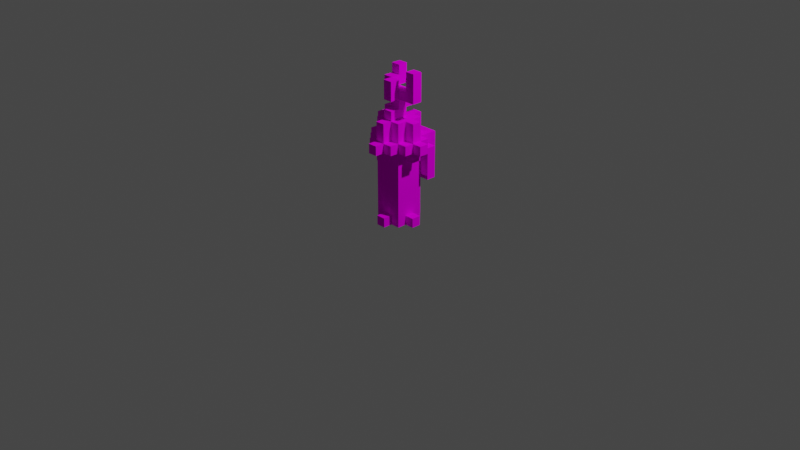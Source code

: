 # Source: Torch.blend  (saved by Blender 2.80.74; exported with 4.5.12 LTS)
import bpy
from mathutils import Matrix  # noqa: F401  (used for matrix-valued properties, if any)

bpy.ops.wm.read_factory_settings(use_empty=True)
scene = bpy.context.scene
scene.name = 'Scene'

# ---- collections
col_collection = bpy.data.collections.new('Collection'); scene.collection.children.link(col_collection)

# ---- images (referenced by path relative to the original .blend; pixels are not part of the script)
import os
ASSET_DIR = os.environ.get("B2B_ASSET_DIR", "")  # directory of the original .blend (textures are referenced by path, not embedded)
HERE = os.path.dirname(os.path.abspath(__file__))  # packed textures are extracted next to this script under _unpacked/

def load_image(name, relpath, width, height, colorspace="sRGB"):
    """Load a texture the original file referenced (path relative to the .blend, or extracted next to this script)."""
    p = next((c for c in (os.path.join(HERE, relpath), os.path.join(ASSET_DIR, relpath)) if relpath and os.path.exists(c)), "")
    if p:
        img = bpy.data.images.load(p, check_existing=True)
        img.name = name
    else:  # same state as the original file: an image datablock whose file is absent (Cycles renders it pink)
        img = bpy.data.images.new(name, width, height)
        img.source = "FILE"
        img.filepath = "//" + (relpath or name)
    img.colorspace_settings.name = colorspace
    return img
img_torch_png = load_image('Torch.png', 'Torch.png', 1024, 1024, 'sRGB')

# ---- materials (node trees are filled in below, after node groups)
mat_palette = bpy.data.materials.new('palette')
mat_palette.use_transparent_shadow = False
mat_palette.diffuse_color = (1.0, 1.0, 1.0, 1.0)
mat_palette.roughness = 1.0
mat_palette.specular_intensity = 0.0

# ---- material node trees
mat_palette.use_nodes = True; mat_palette.node_tree.nodes.clear()
_N = mat_palette.node_tree.nodes; _L = mat_palette.node_tree.links
n0 = _N.new('ShaderNodeOutputMaterial'); n0.name = 'Material Output'; n0.location = (300, 300)
n1 = _N.new('ShaderNodeBsdfPrincipled'); n1.name = 'Principled BSDF'; n1.location = (10, 300)
n1.distribution = 'GGX'
n1.subsurface_method = 'BURLEY'
n1.inputs[2].default_value = 1.0
n1.inputs[3].default_value = 1.45
n1.inputs[13].default_value = 0.0
n1.inputs[27].default_value = (0.0, 0.0, 0.0, 1.0)
n1.inputs[28].default_value = 1.0
n2 = _N.new('ShaderNodeTexImage'); n2.name = 'Image Texture'; n2.location = (-300, 600)
n2.image = img_torch_png
_L.new(n1.outputs[0], n0.inputs[0])
_L.new(n2.outputs[0], n1.inputs[0])
n0.is_active_output = True

# ---- world
world_world = bpy.data.worlds.new('World'); scene.world = world_world
world_world.use_nodes = True; world_world.node_tree.nodes.clear()
_N = world_world.node_tree.nodes; _L = world_world.node_tree.links
n0 = _N.new('ShaderNodeOutputWorld'); n0.name = 'World Output'; n0.location = (300, 300)
n1 = _N.new('ShaderNodeBackground'); n1.name = 'Background'; n1.location = (10, 300)
n1.inputs[0].default_value = (0.05088, 0.05088, 0.05088, 1.0)
_L.new(n1.outputs[0], n0.inputs[0])
n0.is_active_output = True
world_world.color = (0.05088, 0.05088, 0.05088)
world_world.use_sun_shadow = False
world_world.sun_shadow_jitter_overblur = 0.0

# ---- cameras
cam_camera = bpy.data.cameras.new('Camera')
cam_camera.clip_end = 100.0
cam_camera.ortho_scale = 7.314

# ---- lights
light_light = bpy.data.lights.new('Light', 'POINT')
light_light.transmission_factor = 0.0
light_light.energy = 1000.0
light_light.shadow_soft_size = 0.1
light_light.shadow_maximum_resolution = 0.006
light_light.use_absolute_resolution = True

# ---- meshes
me_torch = bpy.data.meshes.new('Torch')
me_torch.from_pydata([(0.5, 2.9, -0.8), (0.5, 2.8, -0.9), (0.5, 2.8, -0.8), (0.5, 2.9, -0.9), (0.6, 2.1, -0.8), (0.6, 2.0, -0.9), (0.6, 2.0, -0.8), (0.6, 2.1, -0.9), (0.6, 2.8, -0.8), (0.6, 2.7, -0.9), (0.6, 2.7, -0.8), (0.6, 2.8, -0.9), (0.6, 2.9, -0.7), (0.6, 2.8, -0.7), (0.6, 2.9, -0.8), (0.6, 2.9, -0.9), (0.6, 2.8, -1.0), (0.6, 2.9, -1.0), (0.6, 3.1, -0.8), (0.6, 3.1, -0.9), (0.7, 2.1, -0.8), (0.7, 2.0, -0.8), (0.7, 2.0, -0.7), (0.7, 2.1, -0.9), (0.7, 2.0, -1.0), (0.7, 2.0, -0.9), (0.7, 2.7, -0.8), (0.7, 2.7, -0.9), (0.7, 2.8, -0.7), (0.7, 2.8, -0.8), (0.7, 2.8, -0.9), (0.7, 2.8, -1.0), (0.7, 2.9, -0.6), (0.7, 2.8, -0.6), (0.7, 2.9, -0.7), (0.7, 2.9, -1.0), (0.7, 2.8, -1.1), (0.7, 2.9, -1.1), (0.7, 3.1, -0.7), (0.7, 2.9, -0.8), (0.7, 3.1, -0.8), (0.7, 3.1, -0.9), (0.7, 2.9, -0.9), (0.7, 3.1, -1.0), (0.7, 3.2, -0.8), (0.7, 3.2, -0.9), (0.7, 3.4, -0.8), (0.7, 3.3, -0.9), (0.7, 3.3, -0.8), (0.7, 3.4, -0.9), (0.7, 3.5, -0.8), (0.7, 3.4, -1.0), (0.7, 3.5, -0.9), (0.7, 3.6, -0.9), (0.7, 3.6, -1.0), (0.8, 2.1, -0.6), (0.8, 2.0, -0.7), (0.8, 2.0, -0.6), (0.8, 2.1, -0.7), (0.8, 2.1, -1.0), (0.8, 2.0, -1.1), (0.8, 2.0, -1.0), (0.8, 2.1, -1.1), (0.8, 2.7, -1.0), (0.8, 2.3, -1.1), (0.8, 2.3, -1.0), (0.8, 2.7, -1.1), (0.8, 2.8, -0.6), (0.8, 2.7, -0.7), (0.8, 2.7, -0.6), (0.8, 2.8, -0.7), (0.8, 2.8, -1.0), (0.8, 2.8, -1.1), (0.8, 2.9, -0.5), (0.8, 2.8, -0.5), (0.8, 2.9, -0.6), (0.8, 2.9, -1.1), (0.8, 2.8, -1.2), (0.8, 2.9, -1.2), (0.8, 3.1, -0.6), (0.8, 2.9, -0.7), (0.8, 3.1, -0.7), (0.8, 3.1, -1.0), (0.8, 2.9, -1.0), (0.8, 3.1, -1.1), (0.8, 3.2, -0.7), (0.8, 3.1, -0.8), (0.8, 3.2, -0.8), (0.8, 3.3, -0.8), (0.8, 3.2, -1.1), (0.8, 3.2, -0.9), (0.8, 3.3, -0.9), (0.8, 3.3, -1.0), (0.8, 3.4, -0.7), (0.8, 3.3, -0.7), (0.8, 3.4, -0.8), (0.8, 3.4, -1.0), (0.8, 3.4, -1.1), (0.8, 3.5, -0.7), (0.8, 3.5, -0.8), (0.8, 3.5, -1.0), (0.8, 3.5, -1.1), (0.9, 2.7, -1.1), (0.9, 2.4, -1.2), (0.9, 2.4, -1.1), (0.9, 2.8, -1.1), (0.9, 2.8, -1.2), (1.0, 3.6, -0.8), (1.0, 3.4, -0.9), (1.0, 3.4, -0.8), (1.0, 3.6, -0.9), (0.8, 3.4, -0.8), (0.8, 3.4, -0.9), (0.8, 3.5, -0.8), (0.8, 3.4, -1.0), (0.8, 3.5, -0.9), (0.8, 3.5, -1.0), (0.8, 3.6, -0.9), (0.8, 3.6, -1.0), (0.9, 2.0, -0.6), (0.9, 2.0, -0.7), (0.9, 2.1, -0.6), (0.9, 2.1, -0.7), (0.9, 2.0, -1.0), (0.9, 2.0, -1.1), (0.9, 2.1, -1.0), (0.9, 2.1, -1.1), (0.9, 2.3, -1.0), (0.9, 2.3, -1.1), (0.9, 2.4, -1.1), (0.9, 2.5, -1.0), (0.9, 2.5, -1.1), (0.9, 2.7, -0.6), (0.9, 2.7, -0.7), (0.9, 2.8, -0.6), (0.9, 2.8, -0.7), (0.9, 2.8, -0.5), (0.9, 2.9, -0.5), (0.9, 2.9, -0.6), (0.9, 2.9, -0.7), (0.9, 3.1, -0.6), (0.9, 3.1, -0.7), (0.9, 2.9, -1.0), (0.9, 2.9, -1.1), (0.9, 3.1, -1.0), (0.9, 3.1, -1.1), (0.9, 3.1, -0.8), (0.9, 3.1, -0.9), (0.9, 3.2, -0.7), (0.9, 3.2, -0.8), (0.9, 3.2, -0.9), (0.9, 3.2, -1.1), (0.9, 3.3, -0.8), (0.9, 3.3, -0.9), (0.9, 3.3, -1.0), (0.9, 3.3, -0.7), (0.9, 3.4, -0.7), (0.9, 3.4, -0.8), (0.9, 3.4, -1.0), (0.9, 3.4, -1.1), (0.9, 3.5, -0.7), (0.9, 3.5, -0.8), (0.9, 3.5, -1.0), (0.9, 3.5, -1.1), (1.0, 2.0, -0.7), (1.0, 2.0, -0.8), (1.0, 2.1, -0.8), (1.0, 2.0, -0.9), (1.0, 2.0, -1.0), (1.0, 2.1, -0.9), (1.0, 2.5, -1.0), (1.0, 2.4, -1.1), (1.0, 2.4, -1.2), (1.0, 2.5, -1.1), (1.0, 2.7, -0.8), (1.0, 2.7, -0.9), (1.0, 2.8, -0.7), (1.0, 2.8, -0.8), (1.0, 2.8, -0.9), (1.0, 2.8, -1.0), (1.0, 2.8, -1.1), (1.0, 2.8, -0.6), (1.0, 2.9, -0.6), (1.0, 2.9, -0.7), (1.0, 2.9, -1.0), (1.0, 2.9, -1.2), (1.0, 2.9, -0.8), (1.0, 3.1, -0.7), (1.0, 3.1, -0.8), (1.0, 2.9, -0.9), (1.0, 3.1, -0.9), (1.0, 3.1, -1.0), (1.1, 2.0, -0.8), (1.1, 2.0, -0.9), (1.1, 2.1, -0.8), (1.1, 2.1, -0.9), (1.1, 2.7, -0.8), (1.1, 2.7, -0.9), (1.1, 2.8, -0.8), (1.1, 2.8, -0.9), (1.1, 2.5, -1.0), (1.1, 2.5, -1.1), (1.1, 2.8, -1.0), (1.1, 2.8, -1.1), (1.1, 2.8, -0.7), (1.1, 2.9, -0.7), (1.1, 2.9, -0.8), (1.1, 2.9, -0.9), (1.1, 2.9, -1.0), (1.1, 3.1, -0.8), (1.1, 3.1, -0.9), (1.1, 3.3, -0.8), (1.1, 3.3, -0.9), (1.1, 3.6, -0.8), (1.1, 3.6, -0.9), (1.2, 2.8, -0.8), (1.2, 2.8, -0.9), (1.2, 2.9, -0.8), (1.2, 2.9, -0.9), (0.9, 2.8, -0.5), (0.8, 2.9, -0.5), (0.8, 2.8, -0.5), (0.9, 2.9, -0.5), (0.8, 2.8, -0.6), (0.7, 2.9, -0.6), (0.7, 2.8, -0.6), (0.8, 2.9, -0.6), (0.9, 2.0, -0.6), (0.8, 2.1, -0.6), (0.8, 2.0, -0.6), (0.9, 2.1, -0.6), (0.9, 2.7, -0.6), (0.8, 2.7, -0.6), (0.9, 2.8, -0.6), (0.9, 2.9, -0.6), (0.8, 3.1, -0.6), (0.9, 3.1, -0.6), (1.0, 2.8, -0.6), (1.0, 2.9, -0.6), (0.7, 2.8, -0.7), (0.6, 2.9, -0.7), (0.6, 2.8, -0.7), (0.7, 2.9, -0.7), (0.8, 2.0, -0.7), (0.7, 2.0, -0.7), (0.8, 2.1, -0.7), (0.8, 2.7, -0.7), (0.8, 2.8, -0.7), (0.8, 2.9, -0.7), (0.7, 3.1, -0.7), (0.8, 3.1, -0.7), (0.9, 2.1, -0.7), (0.9, 2.7, -0.7), (0.9, 3.1, -0.7), (0.8, 3.2, -0.7), (0.9, 3.2, -0.7), (0.9, 3.3, -0.7), (0.8, 3.4, -0.7), (0.8, 3.3, -0.7), (0.9, 3.4, -0.7), (0.8, 3.5, -0.7), (0.9, 3.5, -0.7), (1.0, 2.0, -0.7), (0.9, 2.8, -0.7), (0.9, 2.0, -0.7), (1.0, 2.8, -0.7), (1.0, 2.9, -0.7), (0.9, 2.9, -0.7), (1.0, 3.1, -0.7), (1.1, 2.8, -0.7), (1.1, 2.9, -0.7), (0.6, 2.8, -0.8), (0.5, 2.9, -0.8), (0.5, 2.8, -0.8), (0.6, 2.9, -0.8), (0.7, 2.0, -0.8), (0.6, 2.1, -0.8), (0.6, 2.0, -0.8), (0.7, 2.1, -0.8), (0.7, 2.7, -0.8), (0.6, 2.7, -0.8), (0.7, 2.8, -0.8), (0.7, 2.9, -0.8), (0.6, 3.1, -0.8), (0.7, 3.1, -0.8), (0.8, 3.1, -0.8), (0.7, 3.2, -0.8), (0.8, 3.2, -0.8), (0.8, 3.3, -0.8), (0.7, 3.4, -0.8), (0.7, 3.3, -0.8), (0.8, 3.4, -0.8), (0.7, 3.5, -0.8), (0.8, 3.5, -0.8), (0.9, 3.2, -0.8), (0.9, 3.3, -0.8), (1.0, 3.4, -0.8), (0.9, 3.4, -0.8), (1.1, 2.0, -0.8), (1.0, 2.1, -0.8), (1.0, 2.0, -0.8), (1.1, 2.1, -0.8), (1.1, 2.7, -0.8), (1.0, 2.8, -0.8), (1.0, 2.7, -0.8), (1.1, 2.8, -0.8), (1.1, 2.9, -0.8), (1.0, 3.1, -0.8), (1.0, 2.9, -0.8), (1.1, 3.1, -0.8), (1.1, 3.3, -0.8), (1.0, 3.6, -0.8), (1.1, 3.6, -0.8), (1.2, 2.8, -0.8), (1.2, 2.9, -0.8), (0.8, 3.5, -0.9), (0.7, 3.6, -0.9), (0.7, 3.5, -0.9), (0.8, 3.6, -0.9), (0.9, 3.3, -1.0), (0.8, 3.4, -1.0), (0.8, 3.3, -1.0), (0.9, 3.4, -1.0), (0.8, 3.5, -1.0), (0.9, 3.5, -1.0), (1.1, 2.5, -1.0), (1.0, 2.8, -1.0), (1.0, 2.5, -1.0), (1.1, 2.8, -1.0), (1.0, 2.4, -1.1), (0.9, 2.5, -1.1), (0.9, 2.4, -1.1), (1.0, 2.5, -1.1), (0.8, 3.4, -0.8), (0.8, 3.5, -0.8), (0.9, 3.4, -0.8), (0.9, 3.5, -0.8), (0.5, 2.8, -0.9), (0.5, 2.9, -0.9), (0.6, 2.8, -0.9), (0.6, 2.9, -0.9), (0.6, 2.0, -0.9), (0.6, 2.1, -0.9), (0.7, 2.0, -0.9), (0.7, 2.1, -0.9), (0.6, 2.7, -0.9), (0.7, 2.7, -0.9), (0.7, 2.8, -0.9), (0.6, 3.1, -0.9), (0.7, 2.9, -0.9), (0.7, 3.1, -0.9), (0.7, 3.2, -0.9), (0.8, 3.1, -0.9), (0.8, 3.2, -0.9), (0.7, 3.3, -0.9), (0.7, 3.4, -0.9), (0.8, 3.3, -0.9), (0.8, 3.4, -0.9), (0.9, 3.1, -0.9), (0.9, 3.2, -0.9), (0.9, 3.3, -0.9), (0.9, 3.4, -0.9), (1.0, 3.4, -0.9), (1.0, 2.0, -0.9), (1.0, 2.1, -0.9), (1.1, 2.0, -0.9), (1.1, 2.1, -0.9), (1.0, 2.7, -0.9), (1.0, 2.8, -0.9), (1.1, 2.7, -0.9), (1.1, 2.8, -0.9), (1.0, 2.9, -0.9), (1.0, 3.1, -0.9), (1.1, 2.9, -0.9), (1.1, 3.1, -0.9), (1.1, 3.3, -0.9), (1.0, 3.6, -0.9), (1.1, 3.6, -0.9), (1.2, 2.8, -0.9), (1.2, 2.9, -0.9), (0.6, 2.8, -1.0), (0.6, 2.9, -1.0), (0.7, 2.8, -1.0), (0.7, 2.9, -1.0), (0.7, 2.0, -1.0), (0.8, 2.0, -1.0), (0.8, 2.1, -1.0), (0.8, 2.3, -1.0), (0.8, 2.7, -1.0), (0.8, 2.8, -1.0), (0.7, 3.1, -1.0), (0.8, 2.9, -1.0), (0.8, 3.1, -1.0), (0.7, 3.4, -1.0), (0.7, 3.6, -1.0), (0.8, 3.4, -1.0), (0.8, 3.5, -1.0), (0.8, 3.6, -1.0), (0.9, 2.1, -1.0), (0.9, 2.3, -1.0), (0.9, 2.0, -1.0), (1.0, 2.0, -1.0), (0.9, 2.5, -1.0), (1.0, 2.5, -1.0), (0.9, 2.9, -1.0), (0.9, 3.1, -1.0), (1.0, 2.9, -1.0), (1.0, 3.1, -1.0), (1.0, 2.8, -1.0), (1.1, 2.8, -1.0), (1.1, 2.9, -1.0), (0.7, 2.8, -1.1), (0.7, 2.9, -1.1), (0.8, 2.8, -1.1), (0.8, 2.9, -1.1), (0.8, 2.0, -1.1), (0.8, 2.1, -1.1), (0.9, 2.0, -1.1), (0.9, 2.1, -1.1), (0.8, 2.3, -1.1), (0.8, 2.7, -1.1), (0.9, 2.3, -1.1), (0.9, 2.4, -1.1), (0.9, 2.7, -1.1), (0.9, 2.8, -1.1), (0.8, 3.1, -1.1), (0.9, 2.9, -1.1), (0.9, 3.1, -1.1), (0.8, 3.2, -1.1), (0.8, 3.4, -1.1), (0.9, 3.2, -1.1), (0.8, 3.5, -1.1), (0.9, 3.4, -1.1), (0.9, 3.5, -1.1), (1.0, 2.5, -1.1), (1.0, 2.8, -1.1), (1.1, 2.5, -1.1), (1.1, 2.8, -1.1), (0.8, 2.8, -1.2), (0.8, 2.9, -1.2), (0.9, 2.8, -1.2), (0.9, 2.9, -1.2), (0.9, 2.4, -1.2), (1.0, 2.4, -1.2), (1.0, 2.9, -1.2), (0.8, 2.0, -0.7), (0.9, 2.0, -0.6), (0.8, 2.0, -0.6), (0.9, 2.0, -0.7), (0.7, 2.0, -0.8), (0.7, 2.0, -0.7), (1.0, 2.0, -0.7), (1.0, 2.0, -0.8), (0.6, 2.0, -0.9), (0.6, 2.0, -0.8), (1.1, 2.0, -0.8), (0.7, 2.0, -0.9), (1.0, 2.0, -0.9), (1.1, 2.0, -0.9), (0.7, 2.0, -1.0), (0.8, 2.0, -1.0), (0.9, 2.0, -1.0), (1.0, 2.0, -1.0), (0.8, 2.0, -1.1), (0.9, 2.0, -1.1), (0.8, 2.3, -1.1), (0.9, 2.3, -1.0), (0.8, 2.3, -1.0), (0.9, 2.3, -1.1), (0.9, 2.4, -1.2), (1.0, 2.4, -1.1), (0.9, 2.4, -1.1), (1.0, 2.4, -1.2), (0.9, 2.5, -1.1), (1.0, 2.5, -1.0), (0.9, 2.5, -1.0), (1.1, 2.5, -1.0), (1.0, 2.5, -1.1), (1.1, 2.5, -1.1), (0.8, 2.7, -0.7), (0.9, 2.7, -0.6), (0.8, 2.7, -0.6), (0.9, 2.7, -0.7), (0.6, 2.7, -0.9), (0.7, 2.7, -0.8), (0.6, 2.7, -0.8), (0.7, 2.7, -0.9), (1.0, 2.7, -0.9), (1.1, 2.7, -0.8), (1.0, 2.7, -0.8), (1.1, 2.7, -0.9), (0.8, 2.8, -0.6), (0.9, 2.8, -0.5), (0.8, 2.8, -0.5), (0.9, 2.8, -0.6), (0.7, 2.8, -0.7), (0.7, 2.8, -0.6), (0.8, 2.8, -0.7), (0.9, 2.8, -0.7), (1.0, 2.8, -0.6), (1.0, 2.8, -0.7), (0.6, 2.8, -0.8), (0.6, 2.8, -0.7), (0.7, 2.8, -0.8), (1.0, 2.8, -0.8), (1.1, 2.8, -0.7), (1.1, 2.8, -0.8), (0.5, 2.8, -0.9), (0.5, 2.8, -0.8), (0.6, 2.8, -0.9), (1.1, 2.8, -0.9), (1.2, 2.8, -0.8), (1.2, 2.8, -0.9), (0.6, 2.8, -1.0), (0.7, 2.8, -0.9), (0.7, 2.8, -1.0), (1.0, 2.8, -1.0), (1.0, 2.8, -0.9), (1.1, 2.8, -1.0), (0.7, 2.8, -1.1), (0.8, 2.8, -1.0), (0.8, 2.8, -1.1), (0.8, 2.8, -1.2), (0.9, 2.8, -1.1), (0.9, 2.8, -1.2), (0.8, 3.2, -1.1), (0.9, 3.2, -0.9), (0.8, 3.2, -0.9), (0.9, 3.2, -1.1), (0.8, 3.3, -0.8), (0.9, 3.3, -0.7), (0.8, 3.3, -0.7), (0.9, 3.3, -0.8), (0.7, 3.3, -0.9), (0.7, 3.3, -0.8), (0.8, 3.3, -0.9), (0.9, 3.3, -0.9), (1.1, 3.3, -0.8), (1.1, 3.3, -0.9), (0.7, 3.4, -1.0), (0.8, 3.4, -0.9), (0.7, 3.4, -0.9), (0.8, 3.4, -1.0), (0.8, 2.1, -0.6), (0.9, 2.1, -0.6), (0.8, 2.1, -0.7), (0.9, 2.1, -0.7), (0.6, 2.1, -0.8), (0.7, 2.1, -0.8), (0.6, 2.1, -0.9), (0.7, 2.1, -0.9), (1.0, 2.1, -0.8), (1.1, 2.1, -0.8), (1.0, 2.1, -0.9), (1.1, 2.1, -0.9), (0.8, 2.1, -1.0), (0.9, 2.1, -1.0), (0.8, 2.1, -1.1), (0.9, 2.1, -1.1), (1.0, 2.8, -1.0), (1.1, 2.8, -1.0), (1.0, 2.8, -1.1), (1.1, 2.8, -1.1), (0.8, 2.9, -0.5), (0.9, 2.9, -0.5), (0.8, 2.9, -0.6), (0.9, 2.9, -0.6), (0.7, 2.9, -0.6), (0.7, 2.9, -0.7), (0.8, 2.9, -0.7), (1.0, 2.9, -0.6), (0.9, 2.9, -0.7), (1.0, 2.9, -0.7), (0.6, 2.9, -0.7), (0.6, 2.9, -0.8), (0.7, 2.9, -0.8), (1.1, 2.9, -0.7), (1.0, 2.9, -0.8), (1.1, 2.9, -0.8), (0.5, 2.9, -0.8), (0.5, 2.9, -0.9), (0.6, 2.9, -0.9), (1.2, 2.9, -0.8), (1.1, 2.9, -0.9), (1.2, 2.9, -0.9), (0.7, 2.9, -0.9), (0.6, 2.9, -1.0), (0.7, 2.9, -1.0), (1.0, 2.9, -0.9), (1.0, 2.9, -1.0), (1.1, 2.9, -1.0), (0.8, 2.9, -1.0), (0.7, 2.9, -1.1), (0.8, 2.9, -1.1), (0.9, 2.9, -1.0), (0.9, 2.9, -1.1), (0.8, 2.9, -1.2), (0.9, 2.9, -1.2), (1.0, 2.9, -1.2), (0.8, 3.1, -0.6), (0.9, 3.1, -0.6), (0.8, 3.1, -0.7), (0.9, 3.1, -0.7), (0.7, 3.1, -0.7), (0.7, 3.1, -0.8), (0.8, 3.1, -0.8), (1.0, 3.1, -0.7), (0.9, 3.1, -0.8), (1.0, 3.1, -0.8), (0.6, 3.1, -0.8), (0.6, 3.1, -0.9), (0.7, 3.1, -0.9), (0.9, 3.1, -0.9), (1.1, 3.1, -0.8), (1.0, 3.1, -0.9), (1.1, 3.1, -0.9), (0.8, 3.1, -0.9), (0.7, 3.1, -1.0), (0.8, 3.1, -1.0), (0.9, 3.1, -1.0), (1.0, 3.1, -1.0), (0.8, 3.1, -1.1), (0.9, 3.1, -1.1), (0.8, 3.2, -0.7), (0.9, 3.2, -0.7), (0.8, 3.2, -0.8), (0.9, 3.2, -0.8), (0.7, 3.2, -0.8), (0.7, 3.2, -0.9), (0.8, 3.2, -0.9), (0.8, 3.3, -0.9), (0.9, 3.3, -0.9), (0.8, 3.3, -1.0), (0.9, 3.3, -1.0), (0.8, 3.4, -0.8), (0.9, 3.4, -0.8), (0.8, 3.4, -0.9), (1.0, 3.4, -0.8), (0.9, 3.4, -0.9), (1.0, 3.4, -0.9), (0.8, 3.5, -0.7), (0.9, 3.5, -0.7), (0.8, 3.5, -0.8), (0.9, 3.5, -0.8), (0.7, 3.5, -0.8), (0.7, 3.5, -0.9), (0.8, 3.5, -0.9), (0.8, 3.5, -1.0), (0.9, 3.5, -1.0), (0.8, 3.5, -1.1), (0.9, 3.5, -1.1), (1.0, 3.6, -0.8), (1.1, 3.6, -0.8), (1.0, 3.6, -0.9), (1.1, 3.6, -0.9), (0.7, 3.6, -0.9), (0.8, 3.6, -0.9), (0.7, 3.6, -1.0), (0.8, 3.6, -1.0)], [], [(0, 1, 2), (3, 1, 0), (4, 5, 6), (7, 5, 4), (8, 9, 10), (11, 9, 8), (12, 8, 13), (14, 8, 12), (15, 16, 11), (17, 16, 15), (18, 15, 14), (19, 15, 18), (20, 21, 22), (23, 24, 25), (26, 20, 22), (26, 23, 20), (27, 24, 23), (27, 23, 26), (28, 26, 22), (29, 26, 28), (30, 24, 27), (31, 24, 30), (32, 28, 33), (34, 28, 32), (35, 36, 31), (37, 36, 35), (38, 39, 34), (40, 39, 38), (41, 35, 42), (43, 35, 41), (44, 41, 40), (45, 41, 44), (46, 47, 48), (49, 47, 46), (50, 49, 46), (50, 51, 49), (52, 51, 50), (53, 51, 52), (54, 51, 53), (55, 56, 57), (58, 56, 55), (59, 60, 61), (62, 60, 59), (63, 64, 65), (66, 64, 63), (67, 68, 69), (70, 68, 67), (71, 66, 63), (72, 66, 71), (73, 67, 74), (75, 67, 73), (76, 77, 72), (78, 77, 76), (79, 80, 75), (81, 80, 79), (82, 76, 83), (84, 76, 82), (85, 86, 81), (87, 86, 85), (88, 89, 90), (88, 90, 87), (91, 89, 88), (92, 89, 91), (93, 88, 94), (95, 88, 93), (96, 89, 92), (97, 89, 96), (98, 95, 93), (99, 95, 98), (100, 97, 96), (101, 97, 100), (102, 103, 104), (105, 103, 102), (106, 103, 105), (107, 108, 109), (110, 108, 107), (111, 112, 113), (112, 114, 113), (113, 114, 115), (115, 114, 116), (115, 116, 117), (117, 116, 118), (119, 120, 121), (121, 120, 122), (123, 124, 125), (125, 124, 126), (127, 128, 129), (127, 129, 130), (130, 129, 131), (132, 133, 134), (134, 133, 135), (136, 134, 137), (137, 134, 138), (138, 139, 140), (140, 139, 141), (142, 143, 144), (144, 143, 145), (146, 147, 148), (141, 146, 148), (148, 147, 149), (149, 147, 150), (150, 151, 152), (149, 150, 152), (152, 151, 153), (153, 151, 154), (155, 152, 156), (156, 152, 157), (154, 151, 158), (158, 151, 159), (156, 157, 160), (160, 157, 161), (158, 159, 162), (162, 159, 163), (164, 165, 166), (167, 168, 169), (169, 168, 170), (166, 169, 170), (171, 172, 173), (164, 166, 174), (166, 170, 174), (174, 170, 175), (164, 174, 176), (176, 174, 177), (175, 170, 178), (178, 170, 179), (173, 172, 180), (181, 176, 182), (182, 176, 183), (179, 180, 184), (180, 172, 185), (184, 180, 185), (183, 186, 187), (187, 186, 188), (189, 184, 190), (190, 184, 191), (192, 193, 194), (194, 193, 195), (196, 197, 198), (198, 197, 199), (200, 201, 202), (202, 201, 203), (204, 198, 205), (205, 198, 206), (199, 202, 207), (207, 202, 208), (206, 207, 209), (209, 207, 210), (211, 212, 213), (213, 212, 214), (215, 216, 217), (217, 216, 218), (219, 220, 221), (222, 220, 219), (223, 224, 225), (226, 224, 223), (227, 228, 229), (230, 228, 227), (231, 223, 232), (233, 223, 231), (234, 235, 226), (236, 235, 234), (237, 234, 233), (238, 234, 237), (239, 240, 241), (242, 240, 239), (243, 239, 244), (245, 239, 243), (246, 239, 245), (247, 239, 246), (248, 249, 242), (250, 249, 248), (251, 246, 245), (252, 246, 251), (253, 254, 250), (255, 254, 253), (256, 257, 258), (259, 260, 257), (259, 257, 256), (261, 260, 259), (262, 263, 252), (262, 251, 264), (262, 252, 251), (265, 263, 262), (266, 253, 267), (268, 253, 266), (269, 266, 265), (270, 266, 269), (271, 272, 273), (274, 272, 271), (275, 276, 277), (278, 276, 275), (279, 271, 280), (281, 271, 279), (282, 283, 274), (284, 283, 282), (285, 286, 284), (287, 286, 285), (288, 289, 290), (291, 292, 289), (291, 289, 288), (293, 292, 291), (294, 288, 287), (295, 288, 294), (296, 297, 295), (298, 299, 300), (301, 299, 298), (302, 303, 304), (305, 303, 302), (306, 307, 308), (309, 307, 306), (310, 296, 295), (310, 311, 296), (312, 311, 310), (313, 306, 305), (314, 306, 313), (315, 316, 317), (318, 316, 315), (319, 320, 321), (322, 323, 320), (322, 320, 319), (324, 323, 322), (325, 326, 327), (328, 326, 325), (329, 330, 331), (332, 330, 329), (333, 334, 335), (335, 334, 336), (337, 338, 339), (339, 338, 340), (341, 342, 343), (343, 342, 344), (345, 339, 346), (346, 339, 347), (340, 348, 349), (349, 348, 350), (350, 351, 352), (352, 351, 353), (354, 355, 356), (356, 355, 357), (352, 353, 358), (358, 353, 359), (356, 357, 360), (360, 357, 361), (360, 361, 362), (363, 364, 365), (365, 364, 366), (367, 368, 369), (369, 368, 370), (371, 372, 373), (373, 372, 374), (360, 362, 375), (362, 376, 375), (375, 376, 377), (370, 373, 378), (378, 373, 379), (380, 381, 382), (382, 381, 383), (384, 382, 385), (385, 382, 386), (386, 382, 387), (387, 382, 388), (388, 382, 389), (383, 390, 391), (391, 390, 392), (393, 394, 395), (395, 394, 396), (396, 394, 397), (386, 387, 398), (398, 387, 399), (400, 398, 401), (398, 399, 401), (399, 402, 401), (401, 402, 403), (404, 405, 406), (406, 405, 407), (408, 406, 409), (409, 406, 410), (411, 412, 413), (413, 412, 414), (415, 416, 417), (417, 416, 418), (419, 420, 421), (421, 420, 422), (420, 413, 423), (422, 420, 423), (423, 413, 424), (414, 425, 426), (426, 425, 427), (428, 429, 430), (429, 431, 432), (430, 429, 432), (432, 431, 433), (434, 435, 436), (436, 435, 437), (438, 439, 440), (440, 439, 441), (442, 440, 443), (440, 441, 443), (443, 441, 444), (445, 446, 447), (448, 446, 445), (449, 445, 450), (449, 451, 448), (449, 448, 445), (452, 451, 449), (453, 449, 454), (453, 455, 452), (453, 452, 449), (456, 455, 453), (457, 455, 456), (458, 455, 457), (459, 457, 456), (460, 457, 459), (461, 457, 460), (462, 457, 461), (463, 461, 460), (464, 461, 463), (465, 466, 467), (468, 466, 465), (469, 470, 471), (472, 470, 469), (473, 474, 475), (473, 476, 474), (477, 476, 473), (478, 476, 477), (479, 480, 481), (482, 480, 479), (483, 484, 485), (486, 484, 483), (487, 488, 489), (490, 488, 487), (491, 492, 493), (494, 492, 491), (495, 491, 496), (497, 491, 495), (498, 499, 494), (500, 499, 498), (501, 495, 502), (503, 495, 501), (504, 505, 500), (506, 505, 504), (507, 501, 508), (509, 501, 507), (510, 511, 506), (512, 511, 510), (513, 514, 509), (515, 514, 513), (516, 510, 517), (518, 510, 516), (519, 520, 515), (521, 520, 519), (522, 523, 521), (524, 523, 522), (525, 526, 527), (528, 526, 525), (529, 530, 531), (532, 530, 529), (533, 529, 534), (535, 529, 533), (536, 537, 532), (538, 537, 536), (539, 540, 541), (542, 540, 539), (543, 544, 545), (545, 544, 546), (547, 548, 549), (549, 548, 550), (551, 552, 553), (553, 552, 554), (555, 556, 557), (557, 556, 558), (559, 560, 561), (561, 560, 562), (563, 564, 565), (565, 564, 566), (567, 565, 568), (568, 565, 569), (566, 570, 571), (571, 570, 572), (573, 568, 574), (574, 568, 575), (572, 576, 577), (577, 576, 578), (579, 574, 580), (580, 574, 581), (578, 582, 583), (583, 582, 584), (581, 585, 586), (586, 585, 587), (588, 583, 589), (589, 583, 590), (587, 591, 592), (592, 591, 593), (594, 589, 595), (593, 595, 596), (595, 589, 597), (596, 595, 597), (597, 589, 598), (599, 600, 601), (601, 600, 602), (603, 601, 604), (604, 601, 605), (602, 606, 607), (607, 606, 608), (609, 604, 610), (610, 604, 611), (607, 608, 612), (608, 613, 614), (612, 608, 614), (614, 613, 615), (611, 616, 617), (616, 612, 618), (617, 616, 618), (612, 614, 619), (618, 612, 619), (619, 614, 620), (618, 619, 621), (621, 619, 622), (623, 624, 625), (625, 624, 626), (627, 625, 628), (628, 625, 629), (630, 631, 632), (632, 631, 633), (634, 635, 636), (635, 637, 638), (636, 635, 638), (638, 637, 639), (640, 641, 642), (642, 641, 643), (644, 642, 645), (645, 642, 646), (647, 648, 649), (649, 648, 650), (651, 652, 653), (653, 652, 654), (655, 656, 657), (657, 656, 658)])
me_torch.polygons.foreach_set('use_smooth', [True] * 438)
_uv = me_torch.uv_layers.new(name='UVMap')
_uv.uv.foreach_set('vector', [0.3965, 0.5, 0.3965, 0.5, 0.3965, 0.5, 0.3965, 0.5, 0.3965, 0.5, 0.3965, 0.5, 0.3965, 0.5, 0.3965, 0.5, 0.3965, 0.5, 0.3965, 0.5, 0.3965, 0.5, 0.3965, 0.5, 0.3965, 0.5, 0.3965, 0.5, 0.3965, 0.5, 0.3965, 0.5, 0.3965, 0.5, 0.3965, 0.5, 0.3965, 0.5, 0.3965, 0.5, 0.3965, 0.5, 0.3965, 0.5, 0.3965, 0.5, 0.3965, 0.5, 0.3965, 0.5, 0.3965, 0.5, 0.3965, 0.5, 0.3965, 0.5, 0.3965, 0.5, 0.3965, 0.5, 0.3965, 0.5, 0.3965, 0.5, 0.3965, 0.5, 0.3965, 0.5, 0.3965, 0.5, 0.3965, 0.5, 0.3965, 0.5, 0.3965, 0.5, 0.3965, 0.5, 0.3965, 0.5, 0.3965, 0.5, 0.3965, 0.5, 0.3965, 0.5, 0.3965, 0.5, 0.3965, 0.5, 0.3965, 0.5, 0.3965, 0.5, 0.3965, 0.5, 0.3965, 0.5, 0.3965, 0.5, 0.3965, 0.5, 0.3965, 0.5, 0.3965, 0.5, 0.3965, 0.5, 0.3965, 0.5, 0.3965, 0.5, 0.3965, 0.5, 0.3965, 0.5, 0.3965, 0.5, 0.3965, 0.5, 0.3965, 0.5, 0.3965, 0.5, 0.3965, 0.5, 0.3965, 0.5, 0.3965, 0.5, 0.3965, 0.5, 0.3965, 0.5, 0.3965, 0.5, 0.3965, 0.5, 0.3965, 0.5, 0.3965, 0.5, 0.3965, 0.5, 0.3965, 0.5, 0.3965, 0.5, 0.3965, 0.5, 0.3965, 0.5, 0.3965, 0.5, 0.3965, 0.5, 0.3965, 0.5, 0.3965, 0.5, 0.3965, 0.5, 0.3965, 0.5, 0.3965, 0.5, 0.3965, 0.5, 0.3965, 0.5, 0.3965, 0.5, 0.3965, 0.5, 0.3965, 0.5, 0.3965, 0.5, 0.3965, 0.5, 0.1621, 0.5, 0.1621, 0.5, 0.1621, 0.5, 0.1621, 0.5, 0.1621, 0.5, 0.1621, 0.5, 0.1621, 0.5, 0.1621, 0.5, 0.1621, 0.5, 0.1621, 0.5, 0.1621, 0.5, 0.1621, 0.5, 0.1699, 0.5, 0.1699, 0.5, 0.1699, 0.5, 0.1699, 0.5, 0.1699, 0.5, 0.1699, 0.5, 0.1699, 0.5, 0.1699, 0.5, 0.1699, 0.5, 0.1699, 0.5, 0.1699, 0.5, 0.1699, 0.5, 0.1699, 0.5, 0.1699, 0.5, 0.1699, 0.5, 0.3965, 0.5, 0.3965, 0.5, 0.3965, 0.5, 0.3965, 0.5, 0.3965, 0.5, 0.3965, 0.5, 0.3965, 0.5, 0.3965, 0.5, 0.3965, 0.5, 0.3965, 0.5, 0.3965, 0.5, 0.3965, 0.5, 0.166, 0.5, 0.166, 0.5, 0.166, 0.5, 0.166, 0.5, 0.166, 0.5, 0.166, 0.5, 0.3965, 0.5, 0.3965, 0.5, 0.3965, 0.5, 0.3965, 0.5, 0.3965, 0.5, 0.3965, 0.5, 0.3965, 0.5, 0.3965, 0.5, 0.3965, 0.5, 0.3965, 0.5, 0.3965, 0.5, 0.3965, 0.5, 0.3965, 0.5, 0.3965, 0.5, 0.3965, 0.5, 0.3965, 0.5, 0.3965, 0.5, 0.3965, 0.5, 0.3965, 0.5, 0.3965, 0.5, 0.3965, 0.5, 0.3965, 0.5, 0.3965, 0.5, 0.3965, 0.5, 0.3965, 0.5, 0.3965, 0.5, 0.3965, 0.5, 0.3965, 0.5, 0.3965, 0.5, 0.3965, 0.5, 0.166, 0.5, 0.166, 0.5, 0.166, 0.5, 0.166, 0.5, 0.166, 0.5, 0.166, 0.5, 0.1621, 0.5, 0.1621, 0.5, 0.1621, 0.5, 0.1621, 0.5, 0.1621, 0.5, 0.1621, 0.5, 0.1621, 0.5, 0.1621, 0.5, 0.1621, 0.5, 0.1621, 0.5, 0.1621, 0.5, 0.1621, 0.5, 0.1621, 0.5, 0.1621, 0.5, 0.1621, 0.5, 0.1621, 0.5, 0.1621, 0.5, 0.1621, 0.5, 0.1621, 0.5, 0.1621, 0.5, 0.1621, 0.5, 0.1621, 0.5, 0.1621, 0.5, 0.1621, 0.5, 0.1621, 0.5, 0.1621, 0.5, 0.1621, 0.5, 0.1621, 0.5, 0.1621, 0.5, 0.1621, 0.5, 0.1699, 0.5, 0.1699, 0.5, 0.1699, 0.5, 0.1699, 0.5, 0.1699, 0.5, 0.1699, 0.5, 0.1699, 0.5, 0.1699, 0.5, 0.1699, 0.5, 0.1699, 0.5, 0.1699, 0.5, 0.1699, 0.5, 0.166, 0.5, 0.166, 0.5, 0.166, 0.5, 0.166, 0.5, 0.166, 0.5, 0.166, 0.5, 0.166, 0.5, 0.166, 0.5, 0.166, 0.5, 0.1699, 0.5, 0.1699, 0.5, 0.1699, 0.5, 0.1699, 0.5, 0.1699, 0.5, 0.1699, 0.5, 0.1699, 0.5, 0.1699, 0.5, 0.1699, 0.5, 0.1699, 0.5, 0.1699, 0.5, 0.1699, 0.5, 0.1699, 0.5, 0.1699, 0.5, 0.1699, 0.5, 0.1699, 0.5, 0.1699, 0.5, 0.1699, 0.5, 0.1699, 0.5, 0.1699, 0.5, 0.1699, 0.5, 0.1699, 0.5, 0.1699, 0.5, 0.1699, 0.5, 0.3965, 0.5, 0.3965, 0.5, 0.3965, 0.5, 0.3965, 0.5, 0.3965, 0.5, 0.3965, 0.5, 0.3965, 0.5, 0.3965, 0.5, 0.3965, 0.5, 0.3965, 0.5, 0.3965, 0.5, 0.3965, 0.5, 0.166, 0.5, 0.166, 0.5, 0.166, 0.5, 0.166, 0.5, 0.166, 0.5, 0.166, 0.5, 0.166, 0.5, 0.166, 0.5, 0.166, 0.5, 0.3965, 0.5, 0.3965, 0.5, 0.3965, 0.5, 0.3965, 0.5, 0.3965, 0.5, 0.3965, 0.5, 0.3965, 0.5, 0.3965, 0.5, 0.3965, 0.5, 0.3965, 0.5, 0.3965, 0.5, 0.3965, 0.5, 0.3965, 0.5, 0.3965, 0.5, 0.3965, 0.5, 0.3965, 0.5, 0.3965, 0.5, 0.3965, 0.5, 0.166, 0.5, 0.166, 0.5, 0.166, 0.5, 0.166, 0.5, 0.166, 0.5, 0.166, 0.5, 0.1621, 0.5, 0.1621, 0.5, 0.1621, 0.5, 0.1621, 0.5, 0.1621, 0.5, 0.1621, 0.5, 0.1621, 0.5, 0.1621, 0.5, 0.1621, 0.5, 0.1621, 0.5, 0.1621, 0.5, 0.1621, 0.5, 0.1621, 0.5, 0.1621, 0.5, 0.1621, 0.5, 0.1621, 0.5, 0.1621, 0.5, 0.1621, 0.5, 0.1621, 0.5, 0.1621, 0.5, 0.1621, 0.5, 0.1621, 0.5, 0.1621, 0.5, 0.1621, 0.5, 0.1621, 0.5, 0.1621, 0.5, 0.1621, 0.5, 0.1621, 0.5, 0.1621, 0.5, 0.1621, 0.5, 0.1621, 0.5, 0.1621, 0.5, 0.1621, 0.5, 0.1621, 0.5, 0.1621, 0.5, 0.1621, 0.5, 0.1699, 0.5, 0.1699, 0.5, 0.1699, 0.5, 0.1699, 0.5, 0.1699, 0.5, 0.1699, 0.5, 0.1699, 0.5, 0.1699, 0.5, 0.1699, 0.5, 0.1699, 0.5, 0.1699, 0.5, 0.1699, 0.5, 0.3965, 0.5, 0.3965, 0.5, 0.3965, 0.5, 0.3965, 0.5, 0.3965, 0.5, 0.3965, 0.5, 0.3965, 0.5, 0.3965, 0.5, 0.3965, 0.5, 0.3965, 0.5, 0.3965, 0.5, 0.3965, 0.5, 0.166, 0.5, 0.166, 0.5, 0.166, 0.5, 0.3965, 0.5, 0.3965, 0.5, 0.3965, 0.5, 0.3965, 0.5, 0.3965, 0.5, 0.3965, 0.5, 0.3965, 0.5, 0.3965, 0.5, 0.3965, 0.5, 0.3965, 0.5, 0.3965, 0.5, 0.3965, 0.5, 0.3965, 0.5, 0.3965, 0.5, 0.3965, 0.5, 0.3965, 0.5, 0.3965, 0.5, 0.3965, 0.5, 0.3965, 0.5, 0.3965, 0.5, 0.3965, 0.5, 0.166, 0.5, 0.166, 0.5, 0.166, 0.5, 0.3965, 0.5, 0.3965, 0.5, 0.3965, 0.5, 0.3965, 0.5, 0.3965, 0.5, 0.3965, 0.5, 0.166, 0.5, 0.166, 0.5, 0.166, 0.5, 0.166, 0.5, 0.166, 0.5, 0.166, 0.5, 0.166, 0.5, 0.166, 0.5, 0.166, 0.5, 0.3965, 0.5, 0.3965, 0.5, 0.3965, 0.5, 0.3965, 0.5, 0.3965, 0.5, 0.3965, 0.5, 0.166, 0.5, 0.166, 0.5, 0.166, 0.5, 0.166, 0.5, 0.166, 0.5, 0.166, 0.5, 0.3965, 0.5, 0.3965, 0.5, 0.3965, 0.5, 0.3965, 0.5, 0.3965, 0.5, 0.3965, 0.5, 0.3965, 0.5, 0.3965, 0.5, 0.3965, 0.5, 0.3965, 0.5, 0.3965, 0.5, 0.3965, 0.5, 0.166, 0.5, 0.166, 0.5, 0.166, 0.5, 0.166, 0.5, 0.166, 0.5, 0.166, 0.5, 0.3965, 0.5, 0.3965, 0.5, 0.3965, 0.5, 0.3965, 0.5, 0.3965, 0.5, 0.3965, 0.5, 0.166, 0.5, 0.166, 0.5, 0.166, 0.5, 0.166, 0.5, 0.166, 0.5, 0.166, 0.5, 0.166, 0.5, 0.166, 0.5, 0.166, 0.5, 0.166, 0.5, 0.166, 0.5, 0.166, 0.5, 0.1699, 0.5, 0.1699, 0.5, 0.1699, 0.5, 0.1699, 0.5, 0.1699, 0.5, 0.1699, 0.5, 0.3965, 0.5, 0.3965, 0.5, 0.3965, 0.5, 0.3965, 0.5, 0.3965, 0.5, 0.3965, 0.5, 0.3965, 0.5, 0.3965, 0.5, 0.3965, 0.5, 0.3965, 0.5, 0.3965, 0.5, 0.3965, 0.5, 0.3965, 0.5, 0.3965, 0.5, 0.3965, 0.5, 0.3965, 0.5, 0.3965, 0.5, 0.3965, 0.5, 0.3965, 0.5, 0.3965, 0.5, 0.3965, 0.5, 0.3965, 0.5, 0.3965, 0.5, 0.3965, 0.5, 0.3965, 0.5, 0.3965, 0.5, 0.3965, 0.5, 0.3965, 0.5, 0.3965, 0.5, 0.3965, 0.5, 0.3965, 0.5, 0.3965, 0.5, 0.3965, 0.5, 0.3965, 0.5, 0.3965, 0.5, 0.3965, 0.5, 0.3965, 0.5, 0.3965, 0.5, 0.3965, 0.5, 0.3965, 0.5, 0.3965, 0.5, 0.3965, 0.5, 0.3965, 0.5, 0.3965, 0.5, 0.3965, 0.5, 0.3965, 0.5, 0.3965, 0.5, 0.3965, 0.5, 0.3965, 0.5, 0.3965, 0.5, 0.3965, 0.5, 0.3965, 0.5, 0.3965, 0.5, 0.3965, 0.5, 0.3965, 0.5, 0.3965, 0.5, 0.3965, 0.5, 0.3965, 0.5, 0.3965, 0.5, 0.3965, 0.5, 0.3965, 0.5, 0.3965, 0.5, 0.3965, 0.5, 0.3965, 0.5, 0.3965, 0.5, 0.3965, 0.5, 0.3965, 0.5, 0.3965, 0.5, 0.3965, 0.5, 0.3965, 0.5, 0.3965, 0.5, 0.3965, 0.5, 0.1621, 0.5, 0.1621, 0.5, 0.1621, 0.5, 0.1621, 0.5, 0.1621, 0.5, 0.1621, 0.5, 0.1621, 0.5, 0.1621, 0.5, 0.1621, 0.5, 0.1699, 0.5, 0.1699, 0.5, 0.1699, 0.5, 0.1621, 0.5, 0.1621, 0.5, 0.1621, 0.5, 0.1699, 0.5, 0.1699, 0.5, 0.1699, 0.5, 0.3965, 0.5, 0.3965, 0.5, 0.3965, 0.5, 0.3965, 0.5, 0.3965, 0.5, 0.3965, 0.5, 0.3965, 0.5, 0.3965, 0.5, 0.3965, 0.5, 0.3965, 0.5, 0.3965, 0.5, 0.3965, 0.5, 0.3965, 0.5, 0.3965, 0.5, 0.3965, 0.5, 0.3965, 0.5, 0.3965, 0.5, 0.3965, 0.5, 0.3965, 0.5, 0.3965, 0.5, 0.3965, 0.5, 0.3965, 0.5, 0.3965, 0.5, 0.3965, 0.5, 0.3965, 0.5, 0.3965, 0.5, 0.3965, 0.5, 0.3965, 0.5, 0.3965, 0.5, 0.3965, 0.5, 0.3965, 0.5, 0.3965, 0.5, 0.3965, 0.5, 0.3965, 0.5, 0.3965, 0.5, 0.3965, 0.5, 0.3965, 0.5, 0.3965, 0.5, 0.3965, 0.5, 0.3965, 0.5, 0.3965, 0.5, 0.3965, 0.5, 0.3965, 0.5, 0.3965, 0.5, 0.3965, 0.5, 0.3965, 0.5, 0.3965, 0.5, 0.3965, 0.5, 0.1621, 0.5, 0.1621, 0.5, 0.1621, 0.5, 0.1621, 0.5, 0.1621, 0.5, 0.1621, 0.5, 0.1621, 0.5, 0.1621, 0.5, 0.1621, 0.5, 0.1699, 0.5, 0.1699, 0.5, 0.1699, 0.5, 0.1621, 0.5, 0.1621, 0.5, 0.1621, 0.5, 0.1699, 0.5, 0.1699, 0.5, 0.1699, 0.5, 0.1621, 0.5, 0.1621, 0.5, 0.1621, 0.5, 0.1621, 0.5, 0.1621, 0.5, 0.1621, 0.5, 0.1699, 0.5, 0.1699, 0.5, 0.1699, 0.5, 0.3965, 0.5, 0.3965, 0.5, 0.3965, 0.5, 0.3965, 0.5, 0.3965, 0.5, 0.3965, 0.5, 0.3965, 0.5, 0.3965, 0.5, 0.3965, 0.5, 0.3965, 0.5, 0.3965, 0.5, 0.3965, 0.5, 0.166, 0.5, 0.166, 0.5, 0.166, 0.5, 0.166, 0.5, 0.166, 0.5, 0.166, 0.5, 0.1699, 0.5, 0.1699, 0.5, 0.1699, 0.5, 0.1699, 0.5, 0.1699, 0.5, 0.1699, 0.5, 0.1699, 0.5, 0.1699, 0.5, 0.1699, 0.5, 0.3965, 0.5, 0.3965, 0.5, 0.3965, 0.5, 0.3965, 0.5, 0.3965, 0.5, 0.3965, 0.5, 0.1699, 0.5, 0.1699, 0.5, 0.1699, 0.5, 0.1699, 0.5, 0.1699, 0.5, 0.1699, 0.5, 0.1621, 0.5, 0.1621, 0.5, 0.1621, 0.5, 0.1699, 0.5, 0.1699, 0.5, 0.1699, 0.5, 0.1621, 0.5, 0.1621, 0.5, 0.1621, 0.5, 0.1699, 0.5, 0.1699, 0.5, 0.1699, 0.5, 0.166, 0.5, 0.166, 0.5, 0.166, 0.5, 0.166, 0.5, 0.166, 0.5, 0.166, 0.5, 0.166, 0.5, 0.166, 0.5, 0.166, 0.5, 0.166, 0.5, 0.166, 0.5, 0.166, 0.5, 0.1699, 0.5, 0.1699, 0.5, 0.1699, 0.5, 0.1699, 0.5, 0.1699, 0.5, 0.1699, 0.5, 0.3965, 0.5, 0.3965, 0.5, 0.3965, 0.5, 0.3965, 0.5, 0.3965, 0.5, 0.3965, 0.5, 0.3965, 0.5, 0.3965, 0.5, 0.3965, 0.5, 0.3965, 0.5, 0.3965, 0.5, 0.3965, 0.5, 0.3965, 0.5, 0.3965, 0.5, 0.3965, 0.5, 0.3965, 0.5, 0.3965, 0.5, 0.3965, 0.5, 0.3965, 0.5, 0.3965, 0.5, 0.3965, 0.5, 0.3965, 0.5, 0.3965, 0.5, 0.3965, 0.5, 0.1621, 0.5, 0.1621, 0.5, 0.1621, 0.5, 0.1621, 0.5, 0.1621, 0.5, 0.1621, 0.5, 0.1621, 0.5, 0.1621, 0.5, 0.1621, 0.5, 0.1621, 0.5, 0.1621, 0.5, 0.1621, 0.5, 0.1621, 0.5, 0.1621, 0.5, 0.1621, 0.5, 0.1621, 0.5, 0.1621, 0.5, 0.1621, 0.5, 0.1621, 0.5, 0.1621, 0.5, 0.1621, 0.5, 0.1621, 0.5, 0.1621, 0.5, 0.1621, 0.5, 0.1699, 0.5, 0.1699, 0.5, 0.1699, 0.5, 0.3965, 0.5, 0.3965, 0.5, 0.3965, 0.5, 0.3965, 0.5, 0.3965, 0.5, 0.3965, 0.5, 0.3965, 0.5, 0.3965, 0.5, 0.3965, 0.5, 0.3965, 0.5, 0.3965, 0.5, 0.3965, 0.5, 0.166, 0.5, 0.166, 0.5, 0.166, 0.5, 0.166, 0.5, 0.166, 0.5, 0.166, 0.5, 0.1699, 0.5, 0.1699, 0.5, 0.1699, 0.5, 0.1699, 0.5, 0.1699, 0.5, 0.1699, 0.5, 0.1699, 0.5, 0.1699, 0.5, 0.1699, 0.5, 0.3965, 0.5, 0.3965, 0.5, 0.3965, 0.5, 0.3965, 0.5, 0.3965, 0.5, 0.3965, 0.5, 0.3965, 0.5, 0.3965, 0.5, 0.3965, 0.5, 0.3965, 0.5, 0.3965, 0.5, 0.3965, 0.5, 0.3965, 0.5, 0.3965, 0.5, 0.3965, 0.5, 0.3965, 0.5, 0.3965, 0.5, 0.3965, 0.5, 0.3965, 0.5, 0.3965, 0.5, 0.3965, 0.5, 0.3965, 0.5, 0.3965, 0.5, 0.3965, 0.5, 0.3965, 0.5, 0.3965, 0.5, 0.3965, 0.5, 0.3965, 0.5, 0.3965, 0.5, 0.3965, 0.5, 0.3965, 0.5, 0.3965, 0.5, 0.3965, 0.5, 0.1699, 0.5, 0.1699, 0.5, 0.1699, 0.5, 0.1699, 0.5, 0.1699, 0.5, 0.1699, 0.5, 0.1699, 0.5, 0.1699, 0.5, 0.1699, 0.5, 0.3965, 0.5, 0.3965, 0.5, 0.3965, 0.5, 0.3965, 0.5, 0.3965, 0.5, 0.3965, 0.5, 0.3965, 0.5, 0.3965, 0.5, 0.3965, 0.5, 0.3965, 0.5, 0.3965, 0.5, 0.3965, 0.5, 0.3965, 0.5, 0.3965, 0.5, 0.3965, 0.5, 0.3965, 0.5, 0.3965, 0.5, 0.3965, 0.5, 0.166, 0.5, 0.166, 0.5, 0.166, 0.5, 0.166, 0.5, 0.166, 0.5, 0.166, 0.5, 0.166, 0.5, 0.166, 0.5, 0.166, 0.5, 0.166, 0.5, 0.166, 0.5, 0.166, 0.5, 0.3965, 0.5, 0.3965, 0.5, 0.3965, 0.5, 0.3965, 0.5, 0.3965, 0.5, 0.3965, 0.5, 0.3965, 0.5, 0.3965, 0.5, 0.3965, 0.5, 0.3965, 0.5, 0.3965, 0.5, 0.3965, 0.5, 0.166, 0.5, 0.166, 0.5, 0.166, 0.5, 0.166, 0.5, 0.166, 0.5, 0.166, 0.5, 0.3965, 0.5, 0.3965, 0.5, 0.3965, 0.5, 0.166, 0.5, 0.166, 0.5, 0.166, 0.5, 0.3965, 0.5, 0.3965, 0.5, 0.3965, 0.5, 0.166, 0.5, 0.166, 0.5, 0.166, 0.5, 0.166, 0.5, 0.166, 0.5, 0.166, 0.5, 0.1621, 0.5, 0.1621, 0.5, 0.1621, 0.5, 0.1699, 0.5, 0.1699, 0.5, 0.1699, 0.5, 0.1621, 0.5, 0.1621, 0.5, 0.1621, 0.5, 0.1699, 0.5, 0.1699, 0.5, 0.1699, 0.5, 0.166, 0.5, 0.166, 0.5, 0.166, 0.5, 0.166, 0.5, 0.166, 0.5, 0.166, 0.5, 0.3965, 0.5, 0.3965, 0.5, 0.3965, 0.5, 0.3965, 0.5, 0.3965, 0.5, 0.3965, 0.5, 0.166, 0.5, 0.166, 0.5, 0.166, 0.5, 0.166, 0.5, 0.166, 0.5, 0.166, 0.5, 0.166, 0.5, 0.166, 0.5, 0.166, 0.5, 0.3965, 0.5, 0.3965, 0.5, 0.3965, 0.5, 0.3965, 0.5, 0.3965, 0.5, 0.3965, 0.5, 0.3965, 0.5, 0.3965, 0.5, 0.3965, 0.5, 0.3965, 0.5, 0.3965, 0.5, 0.3965, 0.5, 0.3965, 0.5, 0.3965, 0.5, 0.3965, 0.5, 0.3965, 0.5, 0.3965, 0.5, 0.3965, 0.5, 0.3965, 0.5, 0.3965, 0.5, 0.3965, 0.5, 0.3965, 0.5, 0.3965, 0.5, 0.3965, 0.5, 0.3965, 0.5, 0.3965, 0.5, 0.3965, 0.5, 0.3965, 0.5, 0.3965, 0.5, 0.3965, 0.5, 0.3965, 0.5, 0.3965, 0.5, 0.3965, 0.5, 0.3965, 0.5, 0.3965, 0.5, 0.3965, 0.5, 0.3965, 0.5, 0.3965, 0.5, 0.3965, 0.5, 0.3965, 0.5, 0.3965, 0.5, 0.3965, 0.5, 0.3965, 0.5, 0.3965, 0.5, 0.3965, 0.5, 0.3965, 0.5, 0.3965, 0.5, 0.3965, 0.5, 0.3965, 0.5, 0.3965, 0.5, 0.3965, 0.5, 0.3965, 0.5, 0.3965, 0.5, 0.3965, 0.5, 0.166, 0.5, 0.166, 0.5, 0.166, 0.5, 0.166, 0.5, 0.166, 0.5, 0.166, 0.5, 0.166, 0.5, 0.166, 0.5, 0.166, 0.5, 0.166, 0.5, 0.166, 0.5, 0.166, 0.5, 0.166, 0.5, 0.166, 0.5, 0.166, 0.5, 0.166, 0.5, 0.166, 0.5, 0.166, 0.5, 0.166, 0.5, 0.166, 0.5, 0.166, 0.5, 0.166, 0.5, 0.166, 0.5, 0.166, 0.5, 0.3965, 0.5, 0.3965, 0.5, 0.3965, 0.5, 0.3965, 0.5, 0.3965, 0.5, 0.3965, 0.5, 0.3965, 0.5, 0.3965, 0.5, 0.3965, 0.5, 0.3965, 0.5, 0.3965, 0.5, 0.3965, 0.5, 0.3965, 0.5, 0.3965, 0.5, 0.3965, 0.5, 0.3965, 0.5, 0.3965, 0.5, 0.3965, 0.5, 0.3965, 0.5, 0.3965, 0.5, 0.3965, 0.5, 0.3965, 0.5, 0.3965, 0.5, 0.3965, 0.5, 0.3965, 0.5, 0.3965, 0.5, 0.3965, 0.5, 0.3965, 0.5, 0.3965, 0.5, 0.3965, 0.5, 0.3965, 0.5, 0.3965, 0.5, 0.3965, 0.5, 0.3965, 0.5, 0.3965, 0.5, 0.3965, 0.5, 0.3965, 0.5, 0.3965, 0.5, 0.3965, 0.5, 0.3965, 0.5, 0.3965, 0.5, 0.3965, 0.5, 0.3965, 0.5, 0.3965, 0.5, 0.3965, 0.5, 0.3965, 0.5, 0.3965, 0.5, 0.3965, 0.5, 0.3965, 0.5, 0.3965, 0.5, 0.3965, 0.5, 0.3965, 0.5, 0.3965, 0.5, 0.3965, 0.5, 0.3965, 0.5, 0.3965, 0.5, 0.3965, 0.5, 0.3965, 0.5, 0.3965, 0.5, 0.3965, 0.5, 0.3965, 0.5, 0.3965, 0.5, 0.3965, 0.5, 0.3965, 0.5, 0.3965, 0.5, 0.3965, 0.5, 0.166, 0.5, 0.166, 0.5, 0.166, 0.5, 0.166, 0.5, 0.166, 0.5, 0.166, 0.5, 0.3965, 0.5, 0.3965, 0.5, 0.3965, 0.5, 0.3965, 0.5, 0.3965, 0.5, 0.3965, 0.5, 0.3965, 0.5, 0.3965, 0.5, 0.3965, 0.5, 0.3965, 0.5, 0.3965, 0.5, 0.3965, 0.5, 0.1621, 0.5, 0.1621, 0.5, 0.1621, 0.5, 0.1621, 0.5, 0.1621, 0.5, 0.1621, 0.5, 0.1621, 0.5, 0.1621, 0.5, 0.1621, 0.5, 0.1621, 0.5, 0.1621, 0.5, 0.1621, 0.5, 0.1621, 0.5, 0.1621, 0.5, 0.1621, 0.5, 0.1621, 0.5, 0.1621, 0.5, 0.1621, 0.5, 0.1699, 0.5, 0.1699, 0.5, 0.1699, 0.5, 0.1699, 0.5, 0.1699, 0.5, 0.1699, 0.5, 0.1699, 0.5, 0.1699, 0.5, 0.1699, 0.5, 0.1699, 0.5, 0.1699, 0.5, 0.1699, 0.5, 0.3965, 0.5, 0.3965, 0.5, 0.3965, 0.5, 0.3965, 0.5, 0.3965, 0.5, 0.3965, 0.5, 0.3965, 0.5, 0.3965, 0.5, 0.3965, 0.5, 0.3965, 0.5, 0.3965, 0.5, 0.3965, 0.5, 0.3965, 0.5, 0.3965, 0.5, 0.3965, 0.5, 0.3965, 0.5, 0.3965, 0.5, 0.3965, 0.5, 0.3965, 0.5, 0.3965, 0.5, 0.3965, 0.5, 0.3965, 0.5, 0.3965, 0.5, 0.3965, 0.5, 0.166, 0.5, 0.166, 0.5, 0.166, 0.5, 0.166, 0.5, 0.166, 0.5, 0.166, 0.5, 0.3965, 0.5, 0.3965, 0.5, 0.3965, 0.5, 0.3965, 0.5, 0.3965, 0.5, 0.3965, 0.5, 0.3965, 0.5, 0.3965, 0.5, 0.3965, 0.5, 0.3965, 0.5, 0.3965, 0.5, 0.3965, 0.5, 0.3965, 0.5, 0.3965, 0.5, 0.3965, 0.5, 0.3965, 0.5, 0.3965, 0.5, 0.3965, 0.5, 0.3965, 0.5, 0.3965, 0.5, 0.3965, 0.5, 0.3965, 0.5, 0.3965, 0.5, 0.3965, 0.5, 0.3965, 0.5, 0.3965, 0.5, 0.3965, 0.5, 0.3965, 0.5, 0.3965, 0.5, 0.3965, 0.5, 0.3965, 0.5, 0.3965, 0.5, 0.3965, 0.5, 0.3965, 0.5, 0.3965, 0.5, 0.3965, 0.5, 0.3965, 0.5, 0.3965, 0.5, 0.3965, 0.5, 0.3965, 0.5, 0.3965, 0.5, 0.3965, 0.5, 0.3965, 0.5, 0.3965, 0.5, 0.3965, 0.5, 0.3965, 0.5, 0.3965, 0.5, 0.3965, 0.5, 0.166, 0.5, 0.166, 0.5, 0.166, 0.5, 0.166, 0.5, 0.166, 0.5, 0.166, 0.5, 0.3965, 0.5, 0.3965, 0.5, 0.3965, 0.5, 0.3965, 0.5, 0.3965, 0.5, 0.3965, 0.5, 0.166, 0.5, 0.166, 0.5, 0.166, 0.5, 0.3965, 0.5, 0.3965, 0.5, 0.3965, 0.5, 0.166, 0.5, 0.166, 0.5, 0.166, 0.5, 0.3965, 0.5, 0.3965, 0.5, 0.3965, 0.5, 0.166, 0.5, 0.166, 0.5, 0.166, 0.5, 0.3965, 0.5, 0.3965, 0.5, 0.3965, 0.5, 0.3965, 0.5, 0.3965, 0.5, 0.3965, 0.5, 0.3965, 0.5, 0.3965, 0.5, 0.3965, 0.5, 0.3965, 0.5, 0.3965, 0.5, 0.3965, 0.5, 0.3965, 0.5, 0.3965, 0.5, 0.3965, 0.5, 0.3965, 0.5, 0.3965, 0.5, 0.3965, 0.5, 0.3965, 0.5, 0.3965, 0.5, 0.3965, 0.5, 0.3965, 0.5, 0.3965, 0.5, 0.3965, 0.5, 0.1621, 0.5, 0.1621, 0.5, 0.1621, 0.5, 0.166, 0.5, 0.166, 0.5, 0.166, 0.5, 0.1621, 0.5, 0.1621, 0.5, 0.1621, 0.5, 0.166, 0.5, 0.166, 0.5, 0.166, 0.5, 0.3965, 0.5, 0.3965, 0.5, 0.3965, 0.5, 0.1621, 0.5, 0.1621, 0.5, 0.1621, 0.5, 0.3965, 0.5, 0.3965, 0.5, 0.3965, 0.5, 0.166, 0.5, 0.166, 0.5, 0.166, 0.5, 0.1621, 0.5, 0.1621, 0.5, 0.1621, 0.5, 0.166, 0.5, 0.166, 0.5, 0.166, 0.5, 0.166, 0.5, 0.166, 0.5, 0.166, 0.5, 0.166, 0.5, 0.166, 0.5, 0.166, 0.5, 0.1621, 0.5, 0.1621, 0.5, 0.1621, 0.5, 0.1621, 0.5, 0.1621, 0.5, 0.1621, 0.5, 0.1621, 0.5, 0.1621, 0.5, 0.1621, 0.5, 0.1621, 0.5, 0.1621, 0.5, 0.1621, 0.5, 0.1621, 0.5, 0.1621, 0.5, 0.1621, 0.5, 0.1621, 0.5, 0.1621, 0.5, 0.1621, 0.5, 0.1621, 0.5, 0.1621, 0.5, 0.1621, 0.5, 0.1699, 0.5, 0.1699, 0.5, 0.1699, 0.5, 0.1621, 0.5, 0.1621, 0.5, 0.1621, 0.5, 0.1699, 0.5, 0.1699, 0.5, 0.1699, 0.5, 0.1699, 0.5, 0.1699, 0.5, 0.1699, 0.5, 0.1699, 0.5, 0.1699, 0.5, 0.1699, 0.5, 0.1699, 0.5, 0.1699, 0.5, 0.1699, 0.5, 0.1699, 0.5, 0.1699, 0.5, 0.1699, 0.5, 0.1699, 0.5, 0.1699, 0.5, 0.1699, 0.5, 0.1699, 0.5, 0.1699, 0.5, 0.1699, 0.5, 0.1699, 0.5, 0.1699, 0.5, 0.1699, 0.5, 0.1699, 0.5, 0.1699, 0.5, 0.1699, 0.5, 0.1699, 0.5, 0.1699, 0.5, 0.1699, 0.5, 0.1699, 0.5, 0.1699, 0.5, 0.1699, 0.5])
me_torch.materials.append(mat_palette)
me_torch.use_remesh_preserve_volume = False
me_torch.use_remesh_preserve_attributes = False
me_torch.use_mirror_vertex_groups = False
me_torch.update()
me_torch.normals_split_custom_set([tuple(v) for v in zip(*[iter([-1.0, 0.0, 0.0, -1.0, 0.0, 0.0, -1.0, 0.0, 0.0, -1.0, 0.0, 0.0, -1.0, 0.0, 0.0, -1.0, 0.0, 0.0, -1.0, 0.0, 0.0, -1.0, 0.0, 0.0, -1.0, 0.0, 0.0, -1.0, 0.0, 0.0, -1.0, 0.0, 0.0, -1.0, 0.0, 0.0, -1.0, 0.0, 0.0, -1.0, 0.0, 0.0, -1.0, 0.0, 0.0, -1.0, 0.0, 0.0, -1.0, 0.0, 0.0, -1.0, 0.0, 0.0, -1.0, 0.0, 0.0, -1.0, 0.0, 0.0, -1.0, 0.0, 0.0, -1.0, 0.0, 0.0, -1.0, 0.0, 0.0, -1.0, 0.0, 0.0, -1.0, 0.0, 0.0, -1.0, 0.0, 0.0, -1.0, 0.0, 0.0, -1.0, 0.0, 0.0, -1.0, 0.0, 0.0, -1.0, 0.0, 0.0, -1.0, 0.0, 0.0, -1.0, 0.0, 0.0, -1.0, 0.0, 0.0, -1.0, 0.0, 0.0, -1.0, 0.0, 0.0, -1.0, 0.0, 0.0, -1.0, 0.0, 0.0, -1.0, 0.0, 0.0, -1.0, 0.0, 0.0, -1.0, 0.0, 0.0, -1.0, 0.0, 0.0, -1.0, 0.0, 0.0, -1.0, 0.0, 0.0, -1.0, 0.0, 0.0, -1.0, 0.0, 0.0, -1.0, 0.0, 0.0, -1.0, 0.0, 0.0, -1.0, 0.0, 0.0, -1.0, 0.0, 0.0, -1.0, 0.0, 0.0, -1.0, 0.0, 0.0, -1.0, 0.0, 0.0, -1.0, 0.0, 0.0, -1.0, 0.0, 0.0, -1.0, 0.0, 0.0, -1.0, 0.0, 0.0, -1.0, 0.0, 0.0, -1.0, 0.0, 0.0, -1.0, 0.0, 0.0, -1.0, 0.0, 0.0, -1.0, 0.0, 0.0, -1.0, 0.0, 0.0, -1.0, 0.0, 0.0, -1.0, 0.0, 0.0, -1.0, 0.0, 0.0, -1.0, 0.0, 0.0, -1.0, 0.0, 0.0, -1.0, 0.0, 0.0, -1.0, 0.0, 0.0, -1.0, 0.0, 0.0, -1.0, 0.0, 0.0, -1.0, 0.0, 0.0, -1.0, 0.0, 0.0, -1.0, 0.0, 0.0, -1.0, 0.0, 0.0, -1.0, 0.0, 0.0, -1.0, 0.0, 0.0, -1.0, 0.0, 0.0, -1.0, 0.0, 0.0, -1.0, 0.0, 0.0, -1.0, 0.0, 0.0, -1.0, 0.0, 0.0, -1.0, 0.0, 0.0, -1.0, 0.0, 0.0, -1.0, 0.0, 0.0, -1.0, 0.0, 0.0, -1.0, 0.0, 0.0, -1.0, 0.0, 0.0, -1.0, 0.0, 0.0, -1.0, 0.0, 0.0, -1.0, 0.0, 0.0, -1.0, 0.0, 0.0, -1.0, 0.0, 0.0, -1.0, 0.0, 0.0, -1.0, 0.0, 0.0, -1.0, 0.0, 0.0, -1.0, 0.0, 0.0, -1.0, 0.0, 0.0, -1.0, 0.0, 0.0, -1.0, 0.0, 0.0, -1.0, 0.0, 0.0, -1.0, 0.0, 0.0, -1.0, 0.0, 0.0, -1.0, 0.0, 0.0, -1.0, 0.0, 0.0, -1.0, 0.0, 0.0, -1.0, 0.0, 0.0, -1.0, 0.0, 0.0, -1.0, 0.0, 0.0, -1.0, 0.0, 0.0, -1.0, 0.0, 0.0, -1.0, 0.0, 0.0, -1.0, 0.0, 0.0, -1.0, 0.0, 0.0, -1.0, 0.0, 0.0, -1.0, 0.0, 0.0, -1.0, 0.0, 0.0, -1.0, 0.0, 0.0, -1.0, 0.0, 0.0, -1.0, 0.0, 0.0, -1.0, 0.0, 0.0, -1.0, 0.0, 0.0, -1.0, 0.0, 0.0, -1.0, 0.0, 0.0, -1.0, 0.0, 0.0, -1.0, 0.0, 0.0, -1.0, 0.0, 0.0, -1.0, 0.0, 0.0, -1.0, 0.0, 0.0, -1.0, 0.0, 0.0, -1.0, 0.0, 0.0, -1.0, 0.0, 0.0, -1.0, 0.0, 0.0, -1.0, 0.0, 0.0, -1.0, 0.0, 0.0, -1.0, 0.0, 0.0, -1.0, 0.0, 0.0, -1.0, 0.0, 0.0, -1.0, 0.0, 0.0, -1.0, 0.0, 0.0, -1.0, 0.0, 0.0, -1.0, 0.0, 0.0, -1.0, 0.0, 0.0, -1.0, 0.0, 0.0, -1.0, 0.0, 0.0, -1.0, 0.0, 0.0, -1.0, 0.0, 0.0, -1.0, 0.0, 0.0, -1.0, 0.0, 0.0, -1.0, 0.0, 0.0, -1.0, 0.0, 0.0, -1.0, 0.0, 0.0, -1.0, 0.0, 0.0, -1.0, 0.0, 0.0, -1.0, 0.0, 0.0, -1.0, 0.0, 0.0, -1.0, 0.0, 0.0, -1.0, 0.0, 0.0, -1.0, 0.0, 0.0, -1.0, 0.0, 0.0, -1.0, 0.0, 0.0, -1.0, 0.0, 0.0, -1.0, 0.0, 0.0, -1.0, 0.0, 0.0, -1.0, 0.0, 0.0, -1.0, 0.0, 0.0, -1.0, 0.0, 0.0, -1.0, 0.0, 0.0, -1.0, 0.0, 0.0, -1.0, 0.0, 0.0, -1.0, 0.0, 0.0, -1.0, 0.0, 0.0, -1.0, 0.0, 0.0, -1.0, 0.0, 0.0, -1.0, 0.0, 0.0, -1.0, 0.0, 0.0, -1.0, 0.0, 0.0, -1.0, -4.398e-07, 0.0, -1.0, -3.052e-07, 0.0, -1.0, -1.118e-06, 0.0, -1.0, -4.398e-07, 0.0, -1.0, -1.118e-06, 0.0, -1.0, 0.0, 0.0, -1.0, 0.0, 0.0, -1.0, -3.052e-07, 0.0, -1.0, -4.398e-07, 0.0, -1.0, 0.0, 0.0, -1.0, -3.052e-07, 0.0, -1.0, 0.0, 0.0, -1.0, 0.0, 0.0, -1.0, 0.0, 0.0, -1.0, 0.0, 0.0, -1.0, 0.0, 0.0, -1.0, 0.0, 0.0, -1.0, 0.0, 0.0, -1.0, 0.0, 0.0, -1.0, -3.052e-07, 0.0, -1.0, 0.0, 0.0, -1.0, 0.0, 0.0, -1.0, -3.052e-07, 0.0, -1.0, 0.0, 0.0, -1.0, 0.0, 0.0, -1.0, 0.0, 0.0, -1.0, 0.0, 0.0, -1.0, 0.0, 0.0, -1.0, 0.0, 0.0, -1.0, 0.0, 0.0, -1.0, 0.0, 0.0, -1.0, 0.0, 0.0, -1.0, 0.0, 0.0, -1.0, 0.0, 0.0, -1.0, 0.0, 0.0, -1.0, 0.0, 0.0, -1.0, 0.0, 0.0, -1.0, 0.0, 0.0, -1.0, 0.0, 0.0, -1.0, 0.0, 0.0, -1.0, 0.0, 0.0, -1.0, 0.0, 0.0, -1.0, 0.0, 0.0, -1.0, 0.0, 0.0, -1.0, 0.0, 0.0, -1.0, 0.0, 0.0, -1.0, 0.0, 0.0, -1.0, 0.0, 0.0, -1.0, 0.0, 0.0, -1.0, 0.0, 0.0, -1.0, 0.0, 0.0, 1.0, 0.0, 0.0, 1.0, 0.0, 0.0, 1.0, 0.0, 0.0, 1.0, 0.0, 0.0, 1.0, 0.0, 0.0, 1.0, 0.0, 0.0, 1.0, 0.0, 0.0, 1.0, 0.0, 0.0, 1.0, 0.0, 0.0, 1.0, 0.0, 0.0, 1.0, 0.0, 0.0, 1.0, 0.0, 0.0, 1.0, 0.0, 0.0, 1.0, 0.0, 0.0, 1.0, 0.0, 0.0, 1.0, 0.0, 0.0, 1.0, 0.0, 0.0, 1.0, 0.0, 0.0, 1.0, 0.0, 0.0, 1.0, 0.0, 0.0, 1.0, 0.0, 0.0, 1.0, 0.0, 0.0, 1.0, 0.0, 0.0, 1.0, 0.0, 0.0, 1.0, 0.0, 0.0, 1.0, 0.0, 0.0, 1.0, 0.0, 0.0, 1.0, 0.0, 0.0, 1.0, 0.0, 0.0, 1.0, 0.0, 0.0, 1.0, 0.0, 0.0, 1.0, 0.0, 0.0, 1.0, 0.0, 0.0, 1.0, 0.0, 0.0, 1.0, 0.0, 0.0, 1.0, 0.0, 0.0, 1.0, 0.0, 0.0, 1.0, 0.0, 0.0, 1.0, 0.0, 0.0, 1.0, 0.0, 0.0, 1.0, 0.0, 0.0, 1.0, 0.0, 0.0, 1.0, 0.0, 0.0, 1.0, 0.0, 0.0, 1.0, 0.0, 0.0, 1.0, 0.0, 0.0, 1.0, 0.0, 0.0, 1.0, 0.0, 0.0, 1.0, 0.0, 0.0, 1.0, 0.0, 0.0, 1.0, 0.0, 0.0, 1.0, 0.0, 0.0, 1.0, 0.0, 0.0, 1.0, 0.0, 0.0, 1.0, 0.0, 0.0, 1.0, 0.0, 0.0, 1.0, 0.0, 0.0, 1.0, 0.0, 0.0, 1.0, 0.0, 0.0, 1.0, 0.0, 0.0, 1.0, 0.0, 0.0, 1.0, 0.0, 0.0, 1.0, 0.0, 0.0, 1.0, 0.0, 0.0, 1.0, -3.052e-07, 0.0, 1.0, -4.398e-07, 0.0, 1.0, 0.0, 0.0, 1.0, 0.0, 0.0, 1.0, -4.398e-07, 0.0, 1.0, -4.398e-07, 0.0, 1.0, -3.052e-07, 0.0, 1.0, -7.45e-07, 0.0, 1.0, -7.45e-07, 0.0, 1.0, -3.052e-07, 0.0, 1.0, 0.0, 0.0, 1.0, 0.0, 0.0, 1.0, 0.0, 0.0, 1.0, 0.0, 0.0, 1.0, -7.45e-07, 0.0, 1.0, 0.0, 0.0, 1.0, 0.0, 0.0, 1.0, 0.0, 0.0, 1.0, 0.0, 0.0, 1.0, 0.0, 0.0, 1.0, 0.0, 0.0, 1.0, 0.0, 0.0, 1.0, 0.0, 0.0, 1.0, 0.0, 0.0, 1.0, 0.0, 0.0, 1.0, 0.0, 0.0, 1.0, 0.0, 0.0, 1.0, 0.0, 0.0, 1.0, 0.0, 0.0, 1.0, 0.0, 0.0, 1.0, 0.0, 0.0, 1.0, 0.0, 0.0, 1.0, 0.0, 0.0, 1.0, 0.0, 0.0, 1.0, 0.0, 0.0, 1.0, 0.0, 0.0, 1.0, 0.0, 0.0, 1.0, 0.0, 0.0, 1.0, 0.0, 0.0, 1.0, 0.0, 0.0, 1.0, 0.0, 0.0, 1.0, 0.0, 0.0, 1.0, 0.0, 0.0, 1.0, 0.0, 0.0, 1.0, 0.0, 0.0, 1.0, 0.0, 0.0, 1.0, 0.0, 0.0, 1.0, 0.0, 0.0, 1.0, 0.0, 0.0, 1.0, 0.0, 0.0, 1.0, 0.0, 0.0, 1.0, 0.0, 0.0, 1.0, 0.0, 0.0, 1.0, 0.0, 0.0, 1.0, 0.0, 0.0, 1.0, 0.0, 0.0, 1.0, 0.0, 0.0, 1.0, 0.0, 0.0, 1.0, 0.0, 0.0, 1.0, 0.0, 0.0, 1.0, 0.0, 0.0, 1.0, 0.0, 0.0, 1.0, 0.0, 0.0, 1.0, 0.0, 0.0, 1.0, 0.0, 0.0, 1.0, 0.0, 0.0, 1.0, 0.0, 0.0, 1.0, 0.0, 0.0, 1.0, 0.0, 0.0, 1.0, 0.0, 0.0, 1.0, 0.0, 0.0, 1.0, 0.0, 0.0, 1.0, 0.0, 0.0, 1.0, 0.0, 0.0, 1.0, 0.0, 0.0, 1.0, 0.0, 0.0, 1.0, 0.0, 0.0, 1.0, 0.0, 0.0, 1.0, 0.0, 0.0, 1.0, 0.0, 0.0, 1.0, 0.0, 0.0, 1.0, 0.0, 0.0, 1.0, 0.0, 0.0, 1.0, 0.0, 0.0, 1.0, 0.0, 0.0, 1.0, 0.0, 0.0, 1.0, 0.0, 0.0, 1.0, 0.0, 0.0, 1.0, 0.0, 0.0, 1.0, 0.0, 0.0, 1.0, 0.0, 0.0, 1.0, 0.0, 0.0, 1.0, 0.0, 0.0, 1.0, 0.0, 0.0, 1.0, 0.0, 0.0, 1.0, 0.0, 0.0, 1.0, 0.0, 0.0, 1.0, 0.0, 0.0, 1.0, 0.0, 0.0, 1.0, 0.0, 0.0, 1.0, 0.0, 0.0, 1.0, 0.0, 0.0, 1.0, 0.0, 0.0, 1.0, 0.0, 0.0, 1.0, 0.0, 0.0, 1.0, 0.0, 0.0, 1.0, 0.0, 0.0, 1.0, 0.0, 0.0, 1.0, 0.0, 0.0, 1.0, 0.0, 0.0, 1.0, 0.0, 0.0, 1.0, 0.0, 0.0, 1.0, 0.0, 0.0, 1.0, 0.0, 0.0, 1.0, 0.0, 0.0, 1.0, 0.0, 0.0, 1.0, 0.0, 0.0, 1.0, 0.0, 0.0, 1.0, 0.0, 0.0, 1.0, 0.0, 0.0, 1.0, 0.0, 0.0, 1.0, 0.0, 0.0, 1.0, 0.0, 0.0, 1.0, 0.0, 0.0, 1.0, 0.0, 0.0, 1.0, 0.0, 0.0, 1.0, 0.0, 0.0, 1.0, 0.0, 0.0, 1.0, 0.0, 0.0, 1.0, 0.0, 0.0, 1.0, 0.0, 0.0, 1.0, 0.0, 0.0, 1.0, 0.0, 0.0, 1.0, 0.0, 0.0, 1.0, 0.0, 0.0, 1.0, 0.0, 0.0, 1.0, 0.0, 0.0, 1.0, 0.0, 0.0, 1.0, 0.0, 0.0, 1.0, 0.0, 0.0, 1.0, 0.0, 0.0, 1.0, 0.0, 0.0, 1.0, 0.0, 0.0, 1.0, 0.0, 0.0, 1.0, 0.0, 0.0, 1.0, 0.0, 0.0, 1.0, 0.0, 0.0, 1.0, 0.0, 0.0, 1.0, 0.0, 0.0, 1.0, 0.0, 0.0, 1.0, 0.0, 0.0, 1.0, 0.0, 0.0, 1.0, 0.0, 0.0, 1.0, 0.0, 0.0, 1.0, 0.0, 0.0, 1.0, 0.0, 0.0, 1.0, 0.0, 0.0, 1.0, 0.0, 0.0, 1.0, 0.0, 0.0, 1.0, 0.0, 0.0, 1.0, 0.0, 0.0, 0.0, 0.0, 1.0, 0.0, 0.0, 1.0, 0.0, 0.0, 1.0, 0.0, 0.0, 1.0, 0.0, 0.0, 1.0, 0.0, 0.0, 1.0, 0.0, 0.0, 1.0, 0.0, 0.0, 1.0, 0.0, 0.0, 1.0, 0.0, 0.0, 1.0, 0.0, 0.0, 1.0, 0.0, 0.0, 1.0, 0.0, 0.0, 1.0, 0.0, 0.0, 1.0, 0.0, 0.0, 1.0, 0.0, 0.0, 1.0, 0.0, 0.0, 1.0, 0.0, 0.0, 1.0, 0.0, 0.0, 1.0, 0.0, 0.0, 1.0, 0.0, 0.0, 1.0, 0.0, 0.0, 1.0, 0.0, 0.0, 1.0, 0.0, 0.0, 1.0, 0.0, 0.0, 1.0, 0.0, 0.0, 1.0, 0.0, 0.0, 1.0, 0.0, 0.0, 1.0, 0.0, 0.0, 1.0, 0.0, 0.0, 1.0, 0.0, 0.0, 1.0, 0.0, 0.0, 1.0, 0.0, 0.0, 1.0, 0.0, 0.0, 1.0, 0.0, 0.0, 1.0, 0.0, 0.0, 1.0, 0.0, 0.0, 1.0, 0.0, 0.0, 1.0, 0.0, 0.0, 1.0, 0.0, 0.0, 1.0, 0.0, 0.0, 1.0, 0.0, 0.0, 1.0, 0.0, 0.0, 1.0, 0.0, 0.0, 1.0, 0.0, 0.0, 1.0, 0.0, 0.0, 1.0, 0.0, 0.0, 1.0, 0.0, 0.0, 1.0, 0.0, 0.0, 1.0, 0.0, 0.0, 1.0, 0.0, 0.0, 1.0, 0.0, 0.0, 1.0, 0.0, 0.0, 1.0, 0.0, 0.0, 1.0, 0.0, 0.0, 1.0, 0.0, 0.0, 1.0, 0.0, 0.0, 1.0, 0.0, 0.0, 1.0, 0.0, 0.0, 1.0, 0.0, 0.0, 1.0, 0.0, 0.0, 1.0, 0.0, 0.0, 1.0, 0.0, 0.0, 1.0, -3.794e-06, 0.0, 1.0, 0.0, 0.0, 1.0, 0.0, 0.0, 1.0, 0.0, 0.0, 1.0, 0.0, 0.0, 1.0, 0.0, 0.0, 1.0, 0.0, 0.0, 1.0, 0.0, 0.0, 1.0, 0.0, 0.0, 1.0, 0.0, 0.0, 1.0, 0.0, 0.0, 1.0, 0.0, 0.0, 1.0, 0.0, 0.0, 1.0, 0.0, 0.0, 1.0, 0.0, 0.0, 1.0, 0.0, 0.0, 1.0, 0.0, 0.0, 1.0, 0.0, 0.0, 1.0, 0.0, 0.0, 1.0, 0.0, 0.0, 1.0, 0.0, 0.0, 1.0, -6.655e-08, 0.0, 1.0, -4.718e-07, 0.0, 1.0, -3.794e-06, 0.0, 1.0, -6.655e-08, 0.0, 1.0, 0.0, 0.0, 1.0, 0.0, 0.0, 1.0, -6.655e-08, 0.0, 1.0, -3.794e-06, 0.0, 1.0, 0.0, 0.0, 1.0, 0.0, 0.0, 1.0, -4.718e-07, 0.0, 1.0, -6.655e-08, 0.0, 1.0, 0.0, 0.0, 1.0, 0.0, 0.0, 1.0, 0.0, 0.0, 1.0, 0.0, 0.0, 1.0, 0.0, 0.0, 1.0, 0.0, 0.0, 1.0, 0.0, 0.0, 1.0, 0.0, 0.0, 1.0, 0.0, 0.0, 1.0, 0.0, 0.0, 1.0, 0.0, 0.0, 1.0, 0.0, 0.0, 1.0, 0.0, 0.0, 1.0, 0.0, 0.0, 1.0, 0.0, 0.0, 1.0, 0.0, 0.0, 1.0, 0.0, 0.0, 1.0, 0.0, 0.0, 1.0, 0.0, 0.0, 1.0, 0.0, 0.0, 1.0, 0.0, 0.0, 1.0, 0.0, 0.0, 1.0, 0.0, 0.0, 1.0, 0.0, 0.0, 1.0, 0.0, 0.0, 1.0, 0.0, 0.0, 1.0, 0.0, 0.0, 1.0, 0.0, 0.0, 1.0, 0.0, 0.0, 1.0, 0.0, 0.0, 1.0, 0.0, 0.0, 1.0, 0.0, 0.0, 1.0, 0.0, 0.0, 1.0, 0.0, 0.0, 1.0, 0.0, 0.0, 1.0, 0.0, 0.0, 1.0, 0.0, 0.0, 1.0, 0.0, 0.0, 1.0, 0.0, 0.0, 1.0, 0.0, 0.0, 1.0, 0.0, 0.0, 1.0, 0.0, 0.0, 1.0, 0.0, 0.0, 1.0, 0.0, 0.0, 1.0, 0.0, 0.0, 1.0, 0.0, 0.0, 1.0, 0.0, 0.0, 1.0, 0.0, 0.0, 1.0, 0.0, 0.0, 1.0, 0.0, 0.0, 1.0, 0.0, 0.0, 1.0, 0.0, 0.0, 1.0, 0.0, 0.0, 1.0, 0.0, 0.0, 1.0, 0.0, 0.0, 1.0, 0.0, 0.0, 1.0, 0.0, 0.0, 1.0, 0.0, 0.0, 1.0, 0.0, 0.0, 1.0, 0.0, 0.0, 1.0, 0.0, 0.0, 1.0, 0.0, 0.0, 1.0, 0.0, 0.0, 1.0, 0.0, 0.0, 1.0, 0.0, 0.0, 1.0, 0.0, 0.0, 1.0, 0.0, 0.0, 1.0, 0.0, 0.0, 1.0, 0.0, 0.0, 1.0, 0.0, 0.0, 1.0, 0.0, 0.0, 1.0, 0.0, 0.0, 1.0, 0.0, 0.0, 1.0, 0.0, 0.0, 1.0, 0.0, 0.0, 1.0, 0.0, 0.0, 1.0, 0.0, 0.0, 1.0, 0.0, 0.0, 1.0, 0.0, 0.0, 1.0, 0.0, 0.0, 1.0, 0.0, 0.0, 1.0, 0.0, 0.0, 1.0, 0.0, 0.0, 1.0, 0.0, 0.0, 1.0, 0.0, 0.0, 1.0, 0.0, 0.0, 1.0, 0.0, 0.0, 1.0, 0.0, 0.0, 1.0, 0.0, 0.0, 1.0, 0.0, 0.0, 1.0, 0.0, 0.0, 1.0, 0.0, 0.0, 1.0, 0.0, 0.0, 1.0, 0.0, 0.0, 1.0, 0.0, 0.0, 1.0, 0.0, 0.0, 1.0, 0.0, 0.0, 1.0, 0.0, 0.0, 1.0, 0.0, 0.0, 1.0, 0.0, 0.0, 1.0, 0.0, 0.0, 1.0, 0.0, 0.0, 1.0, 0.0, 0.0, 1.0, 0.0, 0.0, 1.0, 0.0, 0.0, 1.0, 0.0, 0.0, 1.0, 0.0, 0.0, 1.0, 0.0, 0.0, 1.0, 0.0, 0.0, 1.0, 0.0, 0.0, 1.0, 0.0, 0.0, 1.0, 0.0, 0.0, 1.0, 0.0, 0.0, 1.0, 0.0, 0.0, 1.0, 0.0, 0.0, 1.0, 0.0, 0.0, 1.0, 0.0, 0.0, 1.0, 0.0, 0.0, 1.0, 0.0, 0.0, 1.0, 0.0, 0.0, 1.0, 0.0, 0.0, 1.0, 0.0, 0.0, 1.0, 0.0, 0.0, 1.0, 0.0, 0.0, 1.0, 0.0, 0.0, 1.0, 0.0, 0.0, 1.0, 0.0, 0.0, -1.0, 0.0, 0.0, -1.0, 0.0, 0.0, -1.0, 0.0, 0.0, -1.0, 0.0, 0.0, -1.0, 0.0, 0.0, -1.0, 0.0, 0.0, -1.0, 0.0, 0.0, -1.0, 0.0, 0.0, -1.0, 0.0, 0.0, -1.0, 0.0, 0.0, -1.0, 0.0, 0.0, -1.0, 0.0, 0.0, -1.0, 0.0, 0.0, -1.0, 0.0, 0.0, -1.0, 0.0, 0.0, -1.0, 0.0, 0.0, -1.0, 0.0, 0.0, -1.0, 0.0, 0.0, -1.0, 0.0, 0.0, -1.0, 0.0, 0.0, -1.0, 0.0, 0.0, -1.0, 0.0, 0.0, -1.0, 0.0, 0.0, -1.0, 0.0, 0.0, -1.0, 0.0, 0.0, -1.0, 0.0, 0.0, -1.0, 0.0, 0.0, -1.0, 0.0, 0.0, -1.0, 0.0, 0.0, -1.0, 0.0, 0.0, -1.0, 0.0, 0.0, -1.0, 0.0, 0.0, -1.0, 0.0, 0.0, -1.0, 0.0, 0.0, -1.0, 0.0, 0.0, -1.0, 0.0, 0.0, -1.0, 0.0, 0.0, -1.0, 0.0, 0.0, -1.0, 0.0, 0.0, -1.0, 0.0, 0.0, -1.0, 0.0, 0.0, -1.0, 0.0, 0.0, -1.0, 0.0, 0.0, -1.0, 0.0, 0.0, -1.0, 0.0, 0.0, -1.0, 0.0, 0.0, -1.0, 0.0, 0.0, -1.0, 0.0, 0.0, -1.0, 0.0, 0.0, -1.0, 0.0, 0.0, -1.0, 0.0, 0.0, -1.0, 0.0, 0.0, -1.0, 0.0, 0.0, -1.0, 0.0, 0.0, -1.0, 0.0, 0.0, -1.0, 0.0, 0.0, -1.0, 0.0, 0.0, -1.0, 0.0, 0.0, -1.0, 0.0, 0.0, -1.0, 0.0, 0.0, -1.0, 0.0, 0.0, -1.0, 0.0, 0.0, -1.0, 0.0, 0.0, -1.0, 0.0, 0.0, -1.0, 0.0, 0.0, -1.0, 0.0, 0.0, -1.0, 0.0, 0.0, -1.0, 0.0, 0.0, -1.0, 0.0, 0.0, -1.0, 0.0, 0.0, -1.0, 0.0, 0.0, -1.0, 0.0, 0.0, -1.0, 0.0, 0.0, -1.0, 0.0, 0.0, -1.0, 0.0, 0.0, -1.0, 0.0, 0.0, -1.0, 0.0, 0.0, -1.0, 0.0, 0.0, -1.0, 0.0, 0.0, -1.0, 0.0, 0.0, -1.0, 0.0, 0.0, -1.0, 0.0, 0.0, -1.0, 0.0, 0.0, -1.0, 0.0, 0.0, -1.0, 0.0, 0.0, -1.0, 0.0, 0.0, -1.0, 0.0, 0.0, -1.0, 0.0, 0.0, -1.0, 0.0, 0.0, -1.0, 0.0, 0.0, -1.0, 0.0, 0.0, -1.0, 0.0, 0.0, -1.0, 0.0, 0.0, -1.0, 0.0, 0.0, -1.0, 0.0, 0.0, -1.0, 0.0, 0.0, -1.0, 0.0, 0.0, -1.0, 0.0, 0.0, -1.0, 0.0, 0.0, -1.0, 0.0, 0.0, -1.0, 0.0, 0.0, -1.0, 0.0, 0.0, -1.0, 0.0, 0.0, -1.0, 0.0, 0.0, -1.0, 0.0, 0.0, -1.0, 0.0, 0.0, -1.0, 0.0, 0.0, -1.0, 0.0, 0.0, -1.0, 0.0, 0.0, -1.0, 0.0, 0.0, -1.0, 0.0, 0.0, -1.0, 0.0, 0.0, -1.0, 0.0, 0.0, -1.0, 0.0, 0.0, -1.0, 0.0, 0.0, -1.0, 0.0, 0.0, -1.0, 0.0, 0.0, -1.0, 0.0, 0.0, -1.0, 0.0, 0.0, -1.0, 0.0, 0.0, -1.0, 0.0, 0.0, -1.0, 0.0, 0.0, -1.0, 0.0, 0.0, -1.0, 0.0, 0.0, -1.0, 0.0, 0.0, -1.0, 0.0, 0.0, -1.0, 0.0, 0.0, -1.0, 0.0, 0.0, -1.0, 0.0, 0.0, -1.0, 0.0, 0.0, -1.0, 0.0, 0.0, -1.0, 0.0, 0.0, -1.0, 0.0, 0.0, -1.0, 0.0, 0.0, -1.0, 0.0, 0.0, -1.0, 0.0, 0.0, -1.0, 0.0, 0.0, -1.0, 0.0, 0.0, -1.0, 0.0, 0.0, -1.0, 0.0, 0.0, -1.0, 0.0, 0.0, -1.0, 0.0, 0.0, -1.0, 0.0, 0.0, -1.0, 0.0, 0.0, -1.0, 0.0, 0.0, -1.0, 0.0, 0.0, -1.0, 0.0, 0.0, -1.0, 0.0, 0.0, -1.0, 0.0, 0.0, -1.0, 0.0, 0.0, -1.0, 0.0, 0.0, -1.0, 0.0, 0.0, -1.0, 0.0, 0.0, -1.0, 0.0, 0.0, -1.0, 0.0, 0.0, -1.0, 0.0, 0.0, -1.0, 0.0, 0.0, -1.0, 0.0, 0.0, -1.0, 0.0, 0.0, -1.0, 0.0, 0.0, -1.0, 0.0, 0.0, -1.0, 0.0, 0.0, -1.0, 0.0, 0.0, -1.0, 0.0, 0.0, -1.0, 0.0, 0.0, -1.0, 0.0, 0.0, -1.0, 0.0, 0.0, -1.0, 0.0, 0.0, -1.0, 0.0, 0.0, -1.0, 0.0, 0.0, -1.0, 0.0, 0.0, -1.0, 0.0, 0.0, -1.0, 0.0, 0.0, -1.0, 0.0, 0.0, -1.0, 0.0, 0.0, -1.0, 0.0, 0.0, -1.0, 0.0, 0.0, -1.0, 0.0, 0.0, -1.0, 0.0, 0.0, -1.0, 0.0, 0.0, -1.0, 0.0, 0.0, -1.0, 0.0, 0.0, -1.0, 0.0, 0.0, -1.0, 0.0, 0.0, -1.0, 0.0, 0.0, -1.0, 0.0, 0.0, -1.0, 0.0, 0.0, -1.0, 0.0, 0.0, -1.0, 0.0, 0.0, -1.0, 0.0, 0.0, -1.0, 0.0, 0.0, -1.0, 0.0, 0.0, -1.0, 0.0, 0.0, -1.0, 0.0, 0.0, -1.0, 0.0, 0.0, -1.0, 0.0, 0.0, -1.0, 0.0, 0.0, -1.0, 0.0, 0.0, -1.0, 0.0, 0.0, -1.0, 0.0, 0.0, -1.0, 0.0, 0.0, -1.0, 0.0, 0.0, -1.0, 0.0, 0.0, -1.0, 0.0, 0.0, -1.0, 0.0, 0.0, -1.0, 0.0, 0.0, -1.0, 0.0, 0.0, -1.0, 0.0, 0.0, -1.0, 0.0, 0.0, -1.0, 0.0, 0.0, -1.0, 0.0, 0.0, -1.0, 0.0, 0.0, -1.0, 0.0, 0.0, -1.0, 0.0, 0.0, -1.0, 0.0, 0.0, -1.0, 0.0, 0.0, -1.0, 0.0, 0.0, -1.0, 0.0, 0.0, -1.0, 0.0, 0.0, -1.0, 0.0, 0.0, -1.0, 0.0, 0.0, -1.0, 0.0, -1.0, 0.0, 0.0, -1.0, 0.0, 0.0, -1.0, 0.0, 0.0, -1.0, 0.0, 0.0, -1.0, 0.0, 0.0, -1.0, 0.0, 0.0, -1.0, 0.0, 0.0, -1.0, 0.0, 0.0, -1.0, 0.0, 0.0, -1.0, 0.0, 0.0, -1.0, 0.0, 0.0, -1.0, 0.0, 0.0, -1.0, 0.0, 0.0, -1.0, 0.0, 0.0, -1.0, 0.0, 0.0, -1.0, 0.0, 0.0, -1.0, 0.0, 0.0, -1.0, 0.0, 0.0, -1.0, 0.0, 0.0, -1.0, 0.0, 0.0, -1.0, 0.0, 0.0, -1.0, 0.0, 0.0, -1.0, 0.0, 0.0, -1.0, 0.0, 0.0, -1.0, 0.0, 0.0, -1.0, 0.0, 0.0, -1.0, 0.0, 0.0, -1.0, 0.0, 0.0, -1.0, 0.0, 0.0, -1.0, 0.0, 0.0, -1.0, 0.0, 0.0, -1.0, 0.0, 0.0, -1.0, 0.0, 0.0, -1.0, 0.0, 0.0, -1.0, 0.0, 0.0, -1.0, 0.0, 0.0, -1.0, 0.0, 0.0, -1.0, 0.0, 0.0, -1.0, 0.0, 0.0, -1.0, 0.0, 0.0, -1.0, 0.0, 0.0, -1.0, 0.0, 0.0, -1.0, 0.0, 0.0, -1.0, 0.0, 0.0, -1.0, 0.0, 0.0, -1.0, 0.0, 0.0, -1.0, 0.0, 0.0, -1.0, 0.0, 0.0, -1.0, 0.0, 0.0, -1.0, 0.0, 0.0, -1.0, 0.0, 0.0, -1.0, 0.0, 0.0, -1.0, 0.0, 0.0, -1.0, 0.0, 0.0, -1.0, 0.0, 0.0, -1.0, 0.0, 0.0, -1.0, 0.0, 0.0, -1.0, 0.0, 0.0, -1.0, 0.0, 0.0, -1.0, 0.0, 0.0, -1.0, 0.0, 0.0, -1.0, 0.0, 0.0, -1.0, 0.0, 0.0, -1.0, 0.0, 0.0, -1.0, 0.0, 0.0, -1.0, 0.0, 0.0, -1.0, 0.0, 0.0, -1.0, 0.0, 0.0, -1.0, 0.0, 0.0, -1.0, 0.0, 0.0, -1.0, 0.0, 0.0, -1.0, 0.0, 0.0, -1.0, 0.0, 0.0, -1.0, 0.0, 0.0, -1.0, 0.0, 0.0, -1.0, 0.0, 0.0, -1.0, 0.0, 0.0, -1.0, 0.0, 0.0, -1.0, 0.0, 0.0, -1.0, 0.0, 0.0, -1.0, 0.0, 0.0, -1.0, 0.0, 0.0, -1.0, 0.0, 0.0, -1.0, 0.0, 0.0, -1.0, 0.0, 0.0, -1.0, 0.0, 0.0, -1.0, 0.0, 0.0, -1.0, 0.0, 0.0, -1.0, 0.0, 0.0, -1.0, 0.0, 0.0, -1.0, 0.0, 0.0, -1.0, 0.0, 0.0, -1.0, 0.0, 0.0, -1.0, 0.0, 0.0, -1.0, 0.0, 0.0, -1.0, 0.0, 0.0, -1.0, 0.0, 0.0, -1.0, 0.0, 0.0, -1.0, 0.0, 0.0, -1.0, 0.0, 0.0, -1.0, 0.0, 0.0, -1.0, 0.0, 0.0, -1.0, 0.0, 0.0, -1.0, 0.0, 0.0, -1.0, 0.0, 0.0, -1.0, 0.0, 0.0, -1.0, 0.0, 0.0, -1.0, 0.0, 0.0, -1.0, 0.0, 0.0, -1.0, 0.0, 0.0, -1.0, 0.0, 0.0, -1.0, 0.0, 0.0, -1.0, 0.0, 0.0, -1.0, 0.0, 0.0, -1.0, 0.0, 0.0, -1.0, 0.0, 0.0, -1.0, 0.0, 0.0, -1.0, 0.0, 0.0, -1.0, 0.0, 0.0, -1.0, 0.0, 0.0, -1.0, 0.0, 0.0, -1.0, 0.0, 0.0, -1.0, 0.0, 0.0, -1.0, 0.0, 0.0, -1.0, 0.0, 0.0, -1.0, 0.0, 0.0, -1.0, 0.0, 0.0, -1.0, 0.0, 0.0, -1.0, 0.0, 0.0, -1.0, 0.0, 0.0, -1.0, 0.0, 0.0, -1.0, 0.0, 0.0, -1.0, 0.0, 0.0, -1.0, 0.0, 0.0, -1.0, 0.0, 0.0, -1.0, 0.0, 0.0, -1.0, 0.0, 0.0, -1.0, 0.0, 0.0, -1.0, 0.0, 0.0, -1.0, 0.0, 0.0, -1.0, 0.0, 0.0, -1.0, 0.0, 0.0, -1.0, 0.0, 0.0, -1.0, 0.0, 0.0, -1.0, 0.0, 0.0, -1.0, 0.0, 0.0, -1.0, 0.0, 0.0, -1.0, 0.0, 0.0, -1.0, 0.0, 0.0, -1.0, 0.0, 0.0, -1.0, 0.0, 0.0, -1.0, 0.0, 0.0, -1.0, 0.0, 0.0, -1.0, 0.0, 0.0, -1.0, 0.0, 0.0, -1.0, 0.0, 0.0, -1.0, 0.0, 0.0, -1.0, 0.0, 0.0, -1.0, 0.0, 0.0, -1.0, 0.0, 0.0, -1.0, 0.0, 0.0, -1.0, 0.0, 0.0, -1.0, 0.0, 0.0, -1.0, 0.0, 0.0, -1.0, 0.0, 0.0, -1.0, 0.0, 0.0, -1.0, 0.0, 0.0, -1.0, 0.0, 0.0, -1.0, 0.0, 0.0, -1.0, 0.0, 0.0, -1.0, 0.0, 0.0, -1.0, 0.0, 0.0, -1.0, 0.0, 0.0, -1.0, 0.0, 0.0, -1.0, 0.0, 0.0, -1.0, 0.0, 0.0, -1.0, 0.0, 0.0, -1.0, 0.0, 0.0, -1.0, 0.0, 0.0, -1.0, 0.0, 0.0, -1.0, 0.0, 0.0, -1.0, 0.0, 0.0, -1.0, 0.0, 0.0, -1.0, 0.0, 0.0, -1.0, 0.0, 0.0, -1.0, 0.0, 0.0, -1.0, 0.0, 0.0, -1.0, 0.0, 0.0, -1.0, 0.0, 0.0, -1.0, 0.0, 0.0, -1.0, 0.0, 0.0, -1.0, 0.0, 0.0, 1.0, 0.0, 0.0, 1.0, 0.0, 0.0, 1.0, 0.0, 0.0, 1.0, 0.0, 0.0, 1.0, 0.0, 0.0, 1.0, 0.0, 0.0, 1.0, 0.0, 0.0, 1.0, 0.0, 0.0, 1.0, 0.0, 0.0, 1.0, 0.0, 0.0, 1.0, 0.0, 0.0, 1.0, 0.0, 0.0, 1.0, 0.0, 0.0, 1.0, 0.0, 0.0, 1.0, 0.0, 0.0, 1.0, 0.0, 0.0, 1.0, 0.0, 0.0, 1.0, 0.0, 0.0, 1.0, 0.0, 0.0, 1.0, 0.0, 0.0, 1.0, 0.0, 0.0, 1.0, 0.0, 0.0, 1.0, 0.0, 0.0, 1.0, 0.0, 0.0, 1.0, 0.0, 0.0, 1.0, 0.0, 0.0, 1.0, 0.0, 0.0, 1.0, 0.0, 0.0, 1.0, 0.0, 0.0, 1.0, 0.0, 0.0, 1.0, 0.0, 0.0, 1.0, 0.0, 0.0, 1.0, 0.0, 0.0, 1.0, 0.0, 0.0, 1.0, 0.0, 0.0, 1.0, 0.0, 0.0, 1.0, 0.0, 0.0, 1.0, 0.0, 0.0, 1.0, 0.0, 0.0, 1.0, 0.0, 0.0, 1.0, 0.0, 0.0, 1.0, 0.0, 0.0, 1.0, 0.0, 0.0, 1.0, 0.0, 0.0, 1.0, 0.0, 0.0, 1.0, 0.0, 0.0, 1.0, 0.0, 0.0, 1.0, 0.0, 0.0, 1.0, 0.0, 0.0, 1.0, 0.0, 0.0, 1.0, 0.0, 0.0, 1.0, 0.0, 0.0, 1.0, 0.0, 0.0, 1.0, 0.0, 0.0, 1.0, 0.0, 0.0, 1.0, 0.0, 0.0, 1.0, 0.0, 0.0, 1.0, 0.0, 0.0, 1.0, 0.0, 0.0, 1.0, 0.0, 0.0, 1.0, 0.0, 0.0, 1.0, 0.0, 0.0, 1.0, 0.0, 0.0, 1.0, 0.0, 0.0, 1.0, 0.0, 0.0, 1.0, 0.0, 0.0, 1.0, 0.0, 0.0, 1.0, 0.0, 0.0, 1.0, 0.0, 0.0, 1.0, 0.0, 0.0, 1.0, 0.0, 0.0, 1.0, 0.0, 0.0, 1.0, 0.0, 0.0, 1.0, 0.0, 0.0, 1.0, 0.0, 0.0, 1.0, 0.0, 0.0, 1.0, 0.0, 0.0, 1.0, 0.0, 0.0, 1.0, 0.0, 0.0, 1.0, 0.0, 0.0, 1.0, 0.0, 0.0, 1.0, 0.0, 0.0, 1.0, 0.0, 0.0, 1.0, 0.0, 0.0, 1.0, 0.0, 0.0, 1.0, 0.0, 0.0, 1.0, 0.0, 0.0, 1.0, 0.0, 0.0, 1.0, 0.0, 0.0, 1.0, 0.0, 0.0, 1.0, 0.0, 0.0, 1.0, 0.0, 0.0, 1.0, 0.0, 0.0, 1.0, 0.0, 0.0, 1.0, 0.0, 0.0, 1.0, 0.0, 0.0, 1.0, 0.0, 0.0, 1.0, 0.0, 0.0, 1.0, 0.0, 0.0, 1.0, 0.0, 0.0, 1.0, 0.0, 0.0, 1.0, 0.0, 0.0, 1.0, 0.0, 0.0, 1.0, 0.0, 0.0, 1.0, 0.0, 0.0, 1.0, 0.0, 0.0, 1.0, 0.0, 0.0, 1.0, 0.0, 0.0, 1.0, 0.0, 0.0, 1.0, 0.0, 0.0, 1.0, 0.0, 0.0, 1.0, 0.0, 0.0, 1.0, 0.0, 0.0, 1.0, 0.0, 0.0, 1.0, 0.0, 0.0, 1.0, 0.0, 0.0, 1.0, 0.0, 0.0, 1.0, 0.0, 0.0, 1.0, 0.0, 0.0, 1.0, 0.0, 0.0, 1.0, 0.0, 0.0, 1.0, 0.0, 0.0, 1.0, 0.0, 0.0, 1.0, 0.0, 0.0, 1.0, 0.0, 0.0, 1.0, 0.0, 0.0, 1.0, 0.0, 0.0, 1.0, 0.0, 0.0, 1.0, 0.0, 0.0, 1.0, 0.0, 0.0, 1.0, 0.0, 0.0, 1.0, 0.0, 0.0, 1.0, 0.0, 0.0, 1.0, 0.0, 0.0, 1.0, 0.0, 0.0, 1.0, 0.0, 0.0, 1.0, 0.0, 0.0, 1.0, 0.0, 0.0, 1.0, 0.0, 0.0, 1.0, 0.0, 0.0, 1.0, 0.0, 0.0, 1.0, 0.0, 0.0, 1.0, 0.0, 0.0, 1.0, 0.0, 0.0, 1.0, 0.0, 0.0, 1.0, 0.0, 0.0, 1.0, 0.0, 0.0, 1.0, 0.0, 0.0, 1.0, 0.0, 0.0, 1.0, 0.0, 0.0, 1.0, 0.0, 0.0, 1.0, 0.0, 0.0, 1.0, 0.0, 0.0, 1.0, 0.0, 0.0, 1.0, 0.0, 0.0, 1.0, 0.0, 0.0, 1.0, 0.0, 0.0, 1.0, 0.0, 0.0, 1.0, 0.0, 0.0, 1.0, 0.0, 0.0, 1.0, 0.0, 0.0, 1.0, 0.0, 0.0, 1.0, 0.0, 0.0, 1.0, 0.0, 0.0, 1.0, 0.0, 0.0, 1.0, 0.0, 0.0, 1.0, 0.0, 0.0, 1.0, 0.0, 0.0, 1.0, 0.0, 0.0, 1.0, 0.0, 0.0, 1.0, 0.0, 0.0, 1.0, 0.0, 0.0, 1.0, 0.0, 0.0, 1.0, 0.0, 0.0, 1.0, 0.0, 0.0, 1.0, 0.0, 0.0, 1.0, 0.0, 0.0, 1.0, 0.0, 0.0, 1.0, 0.0, 0.0, 1.0, 0.0, 0.0, 1.0, 0.0, 0.0, 1.0, 0.0, 0.0, 1.0, 0.0, 0.0, 1.0, 0.0, 0.0, 1.0, 0.0, 0.0, 1.0, 0.0, 0.0, 1.0, 0.0, 0.0, 1.0, 0.0, 0.0, 1.0, 0.0, 0.0, 1.0, 0.0, 0.0, 1.0, 0.0, 0.0, 1.0, 0.0, 0.0, 1.0, 0.0, 0.0, 1.0, 0.0, 0.0, 1.0, 0.0, 0.0, 1.0, 0.0, 0.0, 1.0, 0.0, 0.0, 1.0, 0.0, 0.0, 1.0, 0.0, 0.0, 1.0, 0.0, 0.0, 1.0, 0.0, 0.0, 1.0, 0.0, 0.0, 1.0, 0.0, 0.0, 1.0, 0.0, 0.0, 1.0, 0.0, 0.0, 1.0, 0.0, 0.0, 1.0, 0.0, 0.0, 1.0, 0.0, 0.0, 1.0, 0.0, 0.0, 1.0, 0.0, 0.0, 1.0, 0.0, 0.0, 1.0, 0.0, 0.0, 1.0, 0.0, 0.0, 1.0, 0.0, 0.0, 1.0, 0.0, 0.0, 1.0, 0.0, 0.0, 1.0, 0.0, 0.0, 1.0, 0.0, 0.0, 1.0, 0.0, 0.0, 1.0, 0.0, 0.0, 1.0, 0.0, 0.0, 1.0, 0.0, 0.0, 1.0, 0.0, 0.0, 1.0, 0.0, 0.0, 1.0, 0.0])] * 3)])

# ---- objects
ob_light = bpy.data.objects.new('Light', light_light)
ob_camera = bpy.data.objects.new('Camera', cam_camera)
ob_torch = bpy.data.objects.new('Torch', me_torch)

# ---- transforms, parenting, visibility, modifiers, constraints
ob_light.location = (4.076, 1.005, 5.904)
ob_light.rotation_euler = (0.6503, 0.05522, 1.866)
ob_light.lock_rotations_4d = False
ob_light.empty_display_type = 'ARROWS'
ob_light.color = (0.0, 0.0, 0.0, 0.0)
ob_light.lineart.crease_threshold = 0.0
ob_camera.location = (7.359, -6.926, 4.958)
ob_camera.rotation_euler = (1.109, 0.0, 0.8149)
ob_camera.lock_rotations_4d = False
ob_camera.empty_display_type = 'ARROWS'
ob_camera.color = (0.0, 0.0, 0.0, 0.0)
ob_camera.display_type = 'WIRE'
ob_camera.lineart.crease_threshold = 0.0
ob_torch.location = (-0.8532, -0.8487, -1.998)
ob_torch.rotation_euler = (1.571, -0.0, 0.0)
ob_torch.lineart.crease_threshold = 0.0

# ---- collection membership
col_collection.objects.link(ob_light)
col_collection.objects.link(ob_camera)
col_collection.objects.link(ob_torch)

# ---- scene / render settings (as saved in the file)
scene.camera = ob_camera
scene.frame_start = 1; scene.frame_end = 250; scene.frame_set(1)
scene.render.engine = 'BLENDER_EEVEE_NEXT'
scene.cycles.use_denoising = False
scene.cycles.samples = 128
scene.cycles.sampling_pattern = 'TABULATED_SOBOL'
scene.cycles.use_adaptive_sampling = False
scene.cycles.use_light_tree = False
scene.view_settings.view_transform = 'Filmic'
bpy.context.view_layer.update()
